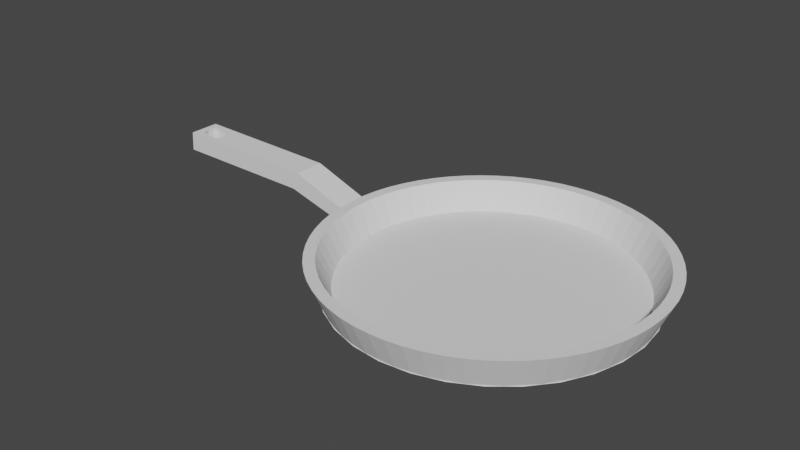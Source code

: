 # Source: Frying_pan.blend  (saved by Blender 3.3.6; exported with 4.5.12 LTS)
import bpy
from mathutils import Matrix  # noqa: F401  (used for matrix-valued properties, if any)

bpy.ops.wm.read_factory_settings(use_empty=True)
scene = bpy.context.scene
scene.name = 'Scene'

# ---- collections
col_collection = bpy.data.collections.new('Collection'); scene.collection.children.link(col_collection)

# ---- world
world_world = bpy.data.worlds.new('World'); scene.world = world_world
world_world.use_nodes = True; world_world.node_tree.nodes.clear()
_N = world_world.node_tree.nodes; _L = world_world.node_tree.links
n0 = _N.new('ShaderNodeOutputWorld'); n0.name = 'World Output'; n0.location = (300, 300)
n1 = _N.new('ShaderNodeBackground'); n1.name = 'Background'; n1.location = (10, 300)
n1.inputs[0].default_value = (0.05088, 0.05088, 0.05088, 1.0)
_L.new(n1.outputs[0], n0.inputs[0])
n0.is_active_output = True
world_world.color = (0.05088, 0.05088, 0.05088)
world_world.use_sun_shadow = False
world_world.sun_shadow_jitter_overblur = 0.0

# ---- meshes
me_cylinder = bpy.data.meshes.new('Cylinder')
me_cylinder.from_pydata([(0.0, 1.0, -1.0), (-1.494, -0.1036, -0.7835), (-1.449, -0.1036, -0.6637), (0.0, 1.014, -0.7862), (-1.494, 0.1036, -0.7835), (0.1951, 0.9808, -1.0), (-1.449, 0.1036, -0.6637), (0.1977, 0.994, -0.7862), (0.3827, 0.9239, -1.0), (0.3879, 0.9364, -0.7862), (0.5556, 0.8315, -1.0), (0.5631, 0.8427, -0.7862), (0.7071, 0.7071, -1.0), (-2.461, 0.1036, -0.7763), (-2.461, -0.1036, -0.7763), (0.7167, 0.7167, -0.7862), (0.8315, 0.5556, -1.0), (-2.454, -0.1036, -0.6485), (-2.454, 0.1036, -0.6485), (0.8427, 0.5631, -0.7862), (0.9239, 0.3827, -1.0), (-2.406, -0.04025, -0.6693), (-2.406, 0.04025, -0.6693), (0.9364, 0.3879, -0.7862), (0.9808, 0.1951, -1.0), (-2.245, 0.04025, -0.6693), (-2.245, -0.04025, -0.6693), (0.994, 0.1977, -0.7862), (1.0, 0.0, -1.0), (-2.295, -0.06052, -0.6693), (-2.295, 0.06052, -0.6693), (1.014, 0.0, -0.7862), (0.9808, -0.1951, -1.0), (-2.352, 0.06052, -0.6693), (0.994, -0.1977, -0.7862), (-2.352, -0.06052, -0.6693), (-2.414, -7.994e-10, -0.6693), (0.9239, -0.3827, -1.0), (-2.266, 0.05797, -0.6693), (0.9364, -0.3879, -0.7862), (0.8315, -0.5556, -1.0), (-2.237, -8.609e-10, -0.6693), (-2.382, -0.05797, -0.6693), (0.8427, -0.5631, -0.7862), (0.7071, -0.7071, -1.0), (-2.266, -0.05797, -0.6693), (0.7167, -0.7167, -0.7862), (-2.323, 0.06052, -0.6693), (-2.382, 0.05797, -0.6693), (0.5556, -0.8315, -1.0), (-2.323, -0.06052, -0.6693), (0.5631, -0.8427, -0.7862), (-2.413, -7.7e-10, -0.6491), (0.3827, -0.9239, -1.0), (0.3879, -0.9364, -0.7862), (-2.413, 0.003198, -0.6491), (-2.405, -0.03955, -0.6492), (0.1951, -0.9808, -1.0), (0.1977, -0.994, -0.7862), (-2.406, -0.03707, -0.6492), (-2.404, 0.04039, -0.6492), (0.0, -1.0, -1.0), (-2.405, 0.03955, -0.6492), (0.0, -1.014, -0.7862), (-0.1951, -0.9808, -1.0), (-2.352, -0.05938, -0.65), (-2.384, -0.05561, -0.6495), (-0.1977, -0.994, -0.7862), (-0.3827, -0.9239, -1.0), (-2.382, -0.0568, -0.6496), (-0.3879, -0.9364, -0.7862), (-2.352, 0.05938, -0.65), (-0.5556, -0.8315, -1.0), (-2.382, 0.0568, -0.6496), (-2.323, -0.0594, -0.6505), (-0.5631, -0.8427, -0.7862), (-0.7071, -0.7071, -1.0), (-2.323, 0.0594, -0.6505), (-2.295, 0.05943, -0.6509), (-0.7167, -0.7167, -0.7862), (-0.8315, -0.5556, -1.0), (-2.238, -8.099e-10, -0.6518), (-0.8427, -0.5631, -0.7862), (-2.238, -0.002778, -0.6518), (-0.9239, -0.3827, -1.0), (-2.245, 0.03745, -0.6517), (-0.9364, -0.3879, -0.7862), (-2.245, 0.03963, -0.6516), (-2.245, -0.03963, -0.6516), (-0.9808, -0.1951, -1.0), (-0.994, -0.1977, -0.7862), (-2.246, -0.04037, -0.6516), (-1.0, 0.0, -1.0), (-2.265, 0.05583, -0.6514), (-1.014, 0.0, -0.7862), (-2.266, 0.0569, -0.6513), (-2.266, -0.0569, -0.6513), (-0.9808, 0.1951, -1.0), (-2.295, -0.05943, -0.6509), (-0.994, 0.1977, -0.7862), (-2.408, -0.01703, -0.7767), (-0.9239, 0.3827, -1.0), (-0.9364, 0.3879, -0.7862), (-2.41, -4.352e-10, -0.7767), (-2.396, -0.04101, -0.7768), (-0.8315, 0.5556, -1.0), (-2.404, -0.03651, -0.7767), (-0.8427, 0.5631, -0.7862), (-2.406, 0.02322, -0.7767), (-0.7071, 0.7071, -1.0), (-2.404, 0.03651, -0.7767), (-0.7167, 0.7167, -0.7862), (-2.352, 0.05411, -0.7771), (-0.5556, 0.8315, -1.0), (-0.5631, 0.8427, -0.7862), (-2.352, -0.05411, -0.7771), (-2.382, 0.05156, -0.7769), (-0.3827, 0.9239, -1.0), (-2.392, 0.04509, -0.7768), (-0.3879, 0.9364, -0.7862), (-0.1951, 0.9808, -1.0), (-2.382, -0.05156, -0.7769), (-2.323, 0.0541, -0.7773), (-0.1977, 0.994, -0.7862), (0.2118, 1.065, -0.7862), (-2.323, -0.0541, -0.7773), (0.0, 1.085, -0.7862), (-2.295, -0.05409, -0.7775), (0.4154, 1.003, -0.7862), (-2.295, 0.05409, -0.7775), (-2.243, 0.01722, -0.7779), (0.603, 0.9025, -0.7862), (-2.241, -9.661e-10, -0.7779), (0.7675, 0.7675, -0.7862), (-2.245, -0.02303, -0.7779), (0.9025, 0.603, -0.7862), (-2.247, 0.03647, -0.7779), (1.003, 0.4154, -0.7862), (-2.247, -0.03647, -0.7779), (1.065, 0.2118, -0.7862), (1.085, 4.191e-09, -0.7862), (-2.257, -0.04497, -0.7778), (1.065, -0.2118, -0.7862), (-2.254, 0.04102, -0.7778), (-2.267, 0.05151, -0.7777), (1.003, -0.4154, -0.7862), (0.9025, -0.603, -0.7862), (-2.267, -0.05151, -0.7777), (0.7675, -0.7675, -0.7862), (0.603, -0.9025, -0.7862), (0.4154, -1.003, -0.7862), (0.2118, -1.065, -0.7862), (0.0, -1.085, -0.7862), (-0.2118, -1.065, -0.7862), (-0.4154, -1.003, -0.7862), (-0.603, -0.9025, -0.7862), (-0.7675, -0.7675, -0.7862), (-0.9025, -0.603, -0.7862), (-1.003, -0.4154, -0.7862), (-1.065, -0.2118, -0.7862), (-1.085, 4.191e-09, -0.7862), (-1.065, 0.2118, -0.7862), (-1.003, 0.4154, -0.7862), (-0.9025, 0.603, -0.7862), (-0.7675, 0.7675, -0.7862), (-0.603, 0.9025, -0.7862), (-0.4154, 1.003, -0.7862), (-0.2118, 1.065, -0.7862), (0.181, 0.9099, -0.9717), (0.0, 0.9278, -0.9717), (0.355, 0.8571, -0.9717), (0.5154, 0.7714, -0.9717), (0.656, 0.656, -0.9717), (0.7714, 0.5154, -0.9717), (0.8571, 0.355, -0.9717), (0.9099, 0.181, -0.9717), (0.9278, 0.0, -0.9717), (0.9158, -0.1822, -0.9717), (0.8571, -0.355, -0.9717), (0.7714, -0.5154, -0.9717), (0.656, -0.656, -0.9717), (0.5154, -0.7714, -0.9717), (0.355, -0.8571, -0.9717), (0.181, -0.9099, -0.9717), (0.0, -0.9278, -0.9717), (-0.181, -0.9099, -0.9717), (-0.355, -0.8571, -0.9717), (-0.5154, -0.7714, -0.9717), (-0.656, -0.656, -0.9717), (-0.7714, -0.5154, -0.9717), (-0.8571, -0.355, -0.9717), (-0.9099, -0.181, -0.9717), (-0.9278, 0.0, -0.9717), (-0.9099, 0.181, -0.9717), (-0.8571, 0.355, -0.9717), (-0.7714, 0.5154, -0.9717), (-0.656, 0.656, -0.9717), (-0.5154, 0.7714, -0.9717), (-0.355, 0.8571, -0.9717), (-0.181, 0.9099, -0.9717), (0.0, 0.9936, -1.0), (0.1938, 0.9745, -1.0), (0.0, 1.085, -0.7862), (0.3802, 0.918, -1.0), (0.552, 0.8261, -1.0), (0.7026, 0.7026, -1.0), (0.8261, 0.552, -1.0), (0.918, 0.3802, -1.0), (0.9745, 0.1938, -1.0), (0.9936, 0.0, -1.0), (0.9745, -0.1938, -1.0), (0.918, -0.3802, -1.0), (0.8261, -0.552, -1.0), (0.7026, -0.7026, -1.0), (0.552, -0.8261, -1.0), (0.3802, -0.918, -1.0), (0.1938, -0.9745, -1.0), (0.0, -0.9936, -1.0), (-0.1938, -0.9745, -1.0), (-0.3802, -0.918, -1.0), (-0.552, -0.8261, -1.0), (-0.7026, -0.7026, -1.0), (-0.8261, -0.552, -1.0), (-0.918, -0.3802, -1.0), (-0.9745, -0.1938, -1.0), (-0.9936, 0.0, -1.0), (-0.9745, 0.1938, -1.0), (-0.918, 0.3802, -1.0), (-0.8261, 0.552, -1.0), (-0.7026, 0.7026, -1.0), (-0.552, 0.8261, -1.0), (-0.3802, 0.918, -1.0), (-0.1938, 0.9745, -1.0), (0.5631, 0.8427, -0.7862), (0.7167, 0.7167, -0.7862), (0.8427, 0.5631, -0.7862), (0.8427, -0.5631, -0.7862), (0.7167, -0.7167, -0.7862), (0.5631, -0.8427, -0.7862), (-0.5631, -0.8427, -0.7862), (-0.7167, -0.7167, -0.7862), (-0.8427, -0.5631, -0.7862), (-0.8427, 0.5631, -0.7862), (-0.7167, 0.7167, -0.7862), (-0.5631, 0.8427, -0.7862), (0.181, 0.91, -0.9717), (0.0, 0.9279, -0.9717), (0.3573, 0.8627, -0.9717), (0.5188, 0.7764, -0.9717), (0.6603, 0.6603, -0.9717), (0.7764, 0.5188, -0.9717), (0.8627, 0.3573, -0.9717), (0.9158, 0.1822, -0.9717), (0.9338, 0.0, -0.9717), (0.9099, -0.181, -0.9717), (0.8627, -0.3573, -0.9717), (0.7764, -0.5188, -0.9717), (0.6603, -0.6603, -0.9717), (0.5188, -0.7764, -0.9717), (0.3573, -0.8627, -0.9717), (0.1822, -0.9158, -0.9717), (0.0, -0.9338, -0.9717), (-0.1822, -0.9158, -0.9717), (-0.3573, -0.8627, -0.9717), (-0.5188, -0.7764, -0.9717), (-0.6603, -0.6603, -0.9717), (-0.7764, -0.5188, -0.9717), (-0.8627, -0.3573, -0.9717), (-0.9158, -0.1822, -0.9717), (-0.9338, 0.0, -0.9717), (-0.9158, 0.1822, -0.9717), (-0.8627, 0.3573, -0.9717), (-0.7764, 0.5188, -0.9717), (-0.6603, 0.6603, -0.9717), (-0.5188, 0.7764, -0.9717), (-0.3573, 0.8627, -0.9717), (-0.1822, 0.9158, -0.9717), (0.09739, 0.9888, -1.0), (0.1064, 1.08, -0.7862), (-2.328e-10, 1.04, -0.8931), (0.2028, 1.02, -0.8931), (0.2884, 0.9508, -1.0), (0.3151, 1.039, -0.7862), (0.3978, 0.9604, -0.8931), (0.4684, 0.8763, -1.0), (0.5117, 0.9573, -0.7862), (0.5775, 0.8643, -0.8931), (0.6303, 0.7681, -1.0), (0.6886, 0.839, -0.7862), (0.735, 0.735, -0.8931), (0.7681, 0.6303, -1.0), (0.839, 0.6886, -0.7862), (0.8643, 0.5775, -0.8931), (0.8763, 0.4684, -1.0), (0.9573, 0.5117, -0.7862), (0.9604, 0.3978, -0.8931), (0.9508, 0.2884, -1.0), (1.039, 0.3151, -0.7862), (1.02, 0.2028, -0.8931), (0.9888, 0.09739, -1.0), (1.08, 0.1064, -0.7862), (1.04, 2.212e-09, -0.8931), (0.9888, -0.09739, -1.0), (1.08, -0.1064, -0.7862), (1.02, -0.2028, -0.8931), (0.9508, -0.2884, -1.0), (1.039, -0.3151, -0.7862), (0.9604, -0.3978, -0.8931), (0.8763, -0.4684, -1.0), (0.9573, -0.5117, -0.7862), (0.8643, -0.5775, -0.8931), (0.7681, -0.6303, -1.0), (0.839, -0.6886, -0.7862), (0.735, -0.735, -0.8931), (0.6303, -0.7681, -1.0), (0.6886, -0.839, -0.7862), (0.5775, -0.8643, -0.8931), (0.4684, -0.8763, -1.0), (0.5117, -0.9573, -0.7862), (0.3978, -0.9604, -0.8931), (0.2884, -0.9508, -1.0), (0.3151, -1.039, -0.7862), (0.2028, -1.02, -0.8931), (0.09739, -0.9888, -1.0), (0.1064, -1.08, -0.7862), (-1.164e-10, -1.04, -0.8931), (-0.09739, -0.9888, -1.0), (-0.1064, -1.08, -0.7862), (-0.2028, -1.02, -0.8931), (-0.2884, -0.9508, -1.0), (-0.3151, -1.039, -0.7862), (-0.3978, -0.9604, -0.8931), (-0.4684, -0.8763, -1.0), (-0.5117, -0.9573, -0.7862), (-0.5775, -0.8643, -0.8931), (-0.6303, -0.7681, -1.0), (-0.6886, -0.839, -0.7862), (-0.735, -0.735, -0.8931), (-0.7681, -0.6303, -1.0), (-0.839, -0.6886, -0.7862), (-0.8643, -0.5775, -0.8931), (-0.8763, -0.4684, -1.0), (-0.9573, -0.5117, -0.7862), (-0.9604, -0.3978, -0.8931), (-0.9508, -0.2884, -1.0), (-1.039, -0.3151, -0.7862), (-1.02, -0.2028, -0.8931), (-0.9888, -0.09739, -1.0), (-1.08, -0.1064, -0.7862), (-0.9888, 0.09739, -1.0), (-1.08, 0.1064, -0.7862), (-1.02, 0.2028, -0.8931), (-0.9508, 0.2884, -1.0), (-1.039, 0.3151, -0.7862), (-0.9604, 0.3978, -0.8931), (-0.8763, 0.4684, -1.0), (-0.9573, 0.5117, -0.7862), (-0.8643, 0.5775, -0.8931), (-0.7681, 0.6303, -1.0), (-0.839, 0.6886, -0.7862), (-0.735, 0.735, -0.8931), (-0.6303, 0.7681, -1.0), (-0.6886, 0.839, -0.7862), (-0.5775, 0.8643, -0.8931), (-0.4684, 0.8763, -1.0), (-0.5117, 0.9573, -0.7862), (-0.3978, 0.9604, -0.8931), (-0.2884, 0.9508, -1.0), (-0.3151, 1.039, -0.7862), (-0.2028, 1.02, -0.8931), (-0.09739, 0.9888, -1.0), (-0.1064, 1.08, -0.7862), (0.09934, 1.009, -0.7862), (0.2942, 0.9699, -0.7862), (0.4778, 0.8938, -0.7862), (0.643, 0.7835, -0.7862), (0.7835, 0.643, -0.7862), (0.8938, 0.4778, -0.7862), (0.9699, 0.2942, -0.7862), (1.009, 0.09934, -0.7862), (1.009, -0.09934, -0.7862), (0.9699, -0.2942, -0.7862), (0.8938, -0.4778, -0.7862), (0.7835, -0.643, -0.7862), (0.643, -0.7835, -0.7862), (0.4778, -0.8938, -0.7862), (0.2942, -0.9699, -0.7862), (0.09934, -1.009, -0.7862), (-0.09934, -1.009, -0.7862), (-0.2942, -0.9699, -0.7862), (-0.4778, -0.8938, -0.7862), (-0.643, -0.7835, -0.7862), (-0.7835, -0.643, -0.7862), (-0.8938, -0.4778, -0.7862), (-0.9699, -0.2942, -0.7862), (-1.009, -0.09934, -0.7862), (-1.009, 0.09934, -0.7862), (-0.9699, 0.2942, -0.7862), (-0.8938, 0.4778, -0.7862), (-0.7835, 0.643, -0.7862), (-0.643, 0.7835, -0.7862), (-0.4778, 0.8938, -0.7862), (-0.2942, 0.9699, -0.7862), (-0.09934, 1.009, -0.7862), (0.0, 1.049, -0.7862), (0.2047, 1.029, -0.7862), (0.4016, 0.9696, -0.7862), (0.5831, 0.8726, -0.7862), (0.7421, 0.7421, -0.7862), (0.8726, 0.5831, -0.7862), (0.9696, 0.4016, -0.7862), (1.029, 0.2047, -0.7862), (1.049, 4.191e-09, -0.7862), (1.029, -0.2047, -0.7862), (0.9696, -0.4016, -0.7862), (0.8726, -0.5831, -0.7862), (0.7421, -0.7421, -0.7862), (0.5831, -0.8726, -0.7862), (0.4016, -0.9696, -0.7862), (0.2047, -1.029, -0.7862), (-9.313e-10, -1.049, -0.7862), (-0.2047, -1.029, -0.7862), (-0.4016, -0.9696, -0.7862), (-0.5831, -0.8726, -0.7862), (-0.7421, -0.7421, -0.7862), (-0.8726, -0.5831, -0.7862), (-0.9696, -0.4016, -0.7862), (-1.029, -0.2047, -0.7862), (-1.049, 3.609e-09, -0.7862), (-1.029, 0.2047, -0.7862), (-0.9696, 0.4016, -0.7862), (-0.8726, 0.5831, -0.7862), (-0.7421, 0.7421, -0.7862), (-0.5831, 0.8726, -0.7862), (-0.4016, 0.9696, -0.7862), (-0.2047, 1.029, -0.7862), (0.09094, 0.9233, -0.9717), (0.2696, 0.8885, -0.9717), (0.438, 0.8195, -0.9717), (0.5895, 0.7183, -0.9717), (0.7183, 0.5895, -0.9717), (0.8195, 0.438, -0.9717), (0.8892, 0.2697, -0.9717), (0.9248, 0.09108, -0.9717), (0.9233, -0.09094, -0.9717), (0.8892, -0.2697, -0.9717), (0.8195, -0.438, -0.9717), (0.7183, -0.5895, -0.9717), (0.5895, -0.7183, -0.9717), (0.438, -0.8195, -0.9717), (0.2697, -0.8892, -0.9717), (0.09108, -0.9248, -0.9717), (-0.09108, -0.9248, -0.9717), (-0.2697, -0.8892, -0.9717), (-0.438, -0.8195, -0.9717), (-0.5895, -0.7183, -0.9717), (-0.7183, -0.5895, -0.9717), (-0.8195, -0.438, -0.9717), (-0.8892, -0.2697, -0.9717), (-0.9248, -0.09108, -0.9717), (-0.9248, 0.09108, -0.9717), (-0.8892, 0.2697, -0.9717), (-0.8195, 0.438, -0.9717), (-0.7183, 0.5895, -0.9717), (-0.5895, 0.7183, -0.9717), (-0.438, 0.8195, -0.9717), (-0.2697, 0.8892, -0.9717), (-0.09108, 0.924, -0.9717), (0.9706, 0.0, -0.8789), (0.952, -0.1894, -0.8789), (-0.8968, -0.3714, -0.8789), (-0.952, -0.1894, -0.8789), (0.8968, -0.3714, -0.8789), (-0.9706, 0.0, -0.8789), (0.8071, -0.5393, -0.8789), (-0.952, 0.1894, -0.8789), (0.6863, -0.6863, -0.8789), (-0.8968, 0.3714, -0.8789), (0.5393, -0.8071, -0.8789), (-0.8071, 0.5393, -0.8789), (0.3714, -0.8968, -0.8789), (-9.313e-10, 0.9706, -0.8789), (0.1894, 0.952, -0.8789), (-0.6863, 0.6863, -0.8789), (0.1894, -0.952, -0.8789), (0.3714, 0.8968, -0.8789), (-0.5393, 0.8071, -0.8789), (-4.657e-10, -0.9706, -0.8789), (0.5393, 0.8071, -0.8789), (-0.3714, 0.8968, -0.8789), (-0.1894, -0.952, -0.8789), (0.6863, 0.6863, -0.8789), (-0.1894, 0.952, -0.8789), (-0.3714, -0.8968, -0.8789), (0.8071, 0.5393, -0.8789), (-0.5393, -0.8071, -0.8789), (0.8968, 0.3714, -0.8789), (-0.6863, -0.6863, -0.8789), (0.952, 0.1894, -0.8789), (-0.8071, -0.5393, -0.8789), (0.09755, 0.9904, -1.0), (-0.09755, 0.9904, -1.0), (0.2889, 0.9523, -1.0), (0.3151, 1.039, -0.7862), (-0.1064, 1.08, -0.7862), (0.4691, 0.8777, -1.0), (0.6313, 0.7693, -1.0), (0.6886, 0.839, -0.7862), (0.7693, 0.6313, -1.0), (0.839, 0.6886, -0.7862), (0.8777, 0.4691, -1.0), (0.9523, 0.2889, -1.0), (1.039, 0.3151, -0.7862), (0.9904, 0.09755, -1.0), (0.9904, -0.09755, -1.0), (0.9523, -0.2889, -1.0), (1.039, -0.3151, -0.7862), (0.8777, -0.4691, -1.0), (0.7693, -0.6313, -1.0), (0.839, -0.6886, -0.7862), (0.6313, -0.7693, -1.0), (0.6886, -0.839, -0.7862), (0.4691, -0.8777, -1.0), (0.2889, -0.9523, -1.0), (0.3151, -1.039, -0.7862), (0.09755, -0.9904, -1.0), (-0.09755, -0.9904, -1.0), (-0.2889, -0.9523, -1.0), (-0.3151, -1.039, -0.7862), (-0.4691, -0.8777, -1.0), (-0.6313, -0.7693, -1.0), (-0.6886, -0.839, -0.7862), (-0.7693, -0.6313, -1.0), (-0.839, -0.6886, -0.7862), (-0.8777, -0.4691, -1.0), (-0.9523, -0.2889, -1.0), (-1.039, -0.3151, -0.7862), (-0.9904, -0.09755, -1.0), (-0.9904, 0.09755, -1.0), (-0.9523, 0.2889, -1.0), (-1.039, 0.3151, -0.7862), (-0.8777, 0.4691, -1.0), (-0.7693, 0.6313, -1.0), (-0.839, 0.6886, -0.7862), (-0.6313, 0.7693, -1.0), (-0.6886, 0.839, -0.7862), (-0.4691, 0.8777, -1.0), (-0.2889, 0.9523, -1.0), (-0.3151, 1.039, -0.7862), (0.2942, 0.9699, -0.7862), (0.4778, 0.8938, -0.7862), (0.643, 0.7835, -0.7862), (0.7835, 0.643, -0.7862), (0.8938, 0.4778, -0.7862), (0.9699, 0.2942, -0.7862), (0.9699, -0.2942, -0.7862), (0.8938, -0.4778, -0.7862), (0.7835, -0.643, -0.7862), (0.643, -0.7835, -0.7862), (0.4778, -0.8938, -0.7862), (0.2942, -0.9699, -0.7862), (-0.2942, -0.9699, -0.7862), (-0.4778, -0.8938, -0.7862), (-0.643, -0.7835, -0.7862), (-0.7835, -0.643, -0.7862), (-0.8938, -0.4778, -0.7862), (-0.9699, -0.2942, -0.7862), (-0.9699, 0.2942, -0.7862), (-0.8938, 0.4778, -0.7862), (-0.7835, 0.643, -0.7862), (-0.643, 0.7835, -0.7862), (-0.4778, 0.8938, -0.7862), (-0.2942, 0.9699, -0.7862), (0.09094, 0.9233, -0.9717), (0.2693, 0.8878, -0.9717), (-0.09094, 0.9233, -0.9717), (0.4373, 0.8182, -0.9717), (0.5886, 0.7172, -0.9717), (0.7172, 0.5886, -0.9717), (0.8182, 0.4373, -0.9717), (0.8878, 0.2693, -0.9717), (0.9233, 0.09094, -0.9717), (0.9248, -0.09108, -0.9717), (0.8878, -0.2693, -0.9717), (0.8182, -0.4373, -0.9717), (0.7172, -0.5886, -0.9717), (0.5886, -0.7172, -0.9717), (0.4373, -0.8182, -0.9717), (0.2693, -0.8878, -0.9717), (0.09094, -0.9233, -0.9717), (-0.09094, -0.9233, -0.9717), (-0.2693, -0.8878, -0.9717), (-0.4373, -0.8182, -0.9717), (-0.5886, -0.7172, -0.9717), (-0.7172, -0.5886, -0.9717), (-0.8182, -0.4373, -0.9717), (-0.8878, -0.2693, -0.9717), (-0.9233, -0.09094, -0.9717), (-0.9233, 0.09094, -0.9717), (-0.8878, 0.2693, -0.9717), (-0.8182, 0.4373, -0.9717), (-0.7172, 0.5886, -0.9717), (-0.5886, 0.7172, -0.9717), (-0.4373, 0.8182, -0.9717), (-0.2693, 0.8878, -0.9717), (0.1019, 1.035, -0.8931), (0.3018, 0.9947, -0.8931), (0.49, 0.9168, -0.8931), (0.6595, 0.8036, -0.8931), (0.8036, 0.6595, -0.8931), (0.9168, 0.49, -0.8931), (0.9947, 0.3018, -0.8931), (1.035, 0.1019, -0.8931), (1.035, -0.1019, -0.8931), (0.9947, -0.3018, -0.8931), (0.9168, -0.49, -0.8931), (0.8036, -0.6595, -0.8931), (0.6595, -0.8036, -0.8931), (0.49, -0.9168, -0.8931), (0.3018, -0.9947, -0.8931), (0.1019, -1.035, -0.8931), (-0.1019, -1.035, -0.8931), (-0.3018, -0.9947, -0.8931), (-0.49, -0.9168, -0.8931), (-0.6595, -0.8036, -0.8931), (-0.8036, -0.6595, -0.8931), (-0.9168, -0.49, -0.8931), (-0.9947, -0.3018, -0.8931), (-0.9947, 0.3018, -0.8931), (-0.9168, 0.49, -0.8931), (-0.8036, 0.6595, -0.8931), (-0.6595, 0.8036, -0.8931), (-0.49, 0.9168, -0.8931), (0.966, -0.09514, -0.8789), (-0.3018, 0.9947, -0.8931), (-0.1019, 1.035, -0.8931), (-6.985e-09, 1.863e-09, -1.0), (0.1029, 1.044, -0.7862), (0.3046, 1.004, -0.7862), (0.4947, 0.9256, -0.7862), (0.6658, 0.8113, -0.7862), (0.8113, 0.6658, -0.7862), (0.9256, 0.4947, -0.7862), (1.004, 0.3046, -0.7862), (1.044, 0.1029, -0.7862), (1.044, -0.1029, -0.7862), (1.004, -0.3046, -0.7862), (0.9256, -0.4947, -0.7862), (0.8113, -0.6658, -0.7862), (0.6658, -0.8113, -0.7862), (0.4947, -0.9256, -0.7862), (0.3046, -1.004, -0.7862), (0.1029, -1.044, -0.7862), (-0.1029, -1.044, -0.7862), (-0.3046, -1.004, -0.7862), (-0.4947, -0.9256, -0.7862), (-0.6658, -0.8113, -0.7862), (-0.8113, -0.6658, -0.7862), (-0.9256, -0.4947, -0.7862), (-1.004, -0.3046, -0.7862), (-1.044, -0.1029, -0.7862), (-1.044, 0.1029, -0.7862), (-1.004, 0.3046, -0.7862), (-0.9256, 0.4947, -0.7862), (-0.8113, 0.6658, -0.7862), (-0.6658, 0.8113, -0.7862), (-0.4947, 0.9256, -0.7862), (-0.3046, 1.004, -0.7862), (-0.1029, 1.044, -0.7862), (-7.544e-07, -7.587e-06, -0.9717), (-0.9288, -0.2818, -0.8789), (0.9288, -0.2818, -0.8789), (-0.966, -0.09514, -0.8789), (0.856, -0.4576, -0.8789), (-0.966, 0.09514, -0.8789), (0.7503, -0.6158, -0.8789), (-0.9288, 0.2818, -0.8789), (0.6158, -0.7503, -0.8789), (-0.856, 0.4576, -0.8789), (0.4576, -0.856, -0.8789), (0.09514, 0.966, -0.8789), (-0.7503, 0.6158, -0.8789), (0.2818, -0.9288, -0.8789), (0.2818, 0.9288, -0.8789), (-0.6158, 0.7503, -0.8789), (0.09514, -0.966, -0.8789), (0.4576, 0.856, -0.8789), (-0.4576, 0.856, -0.8789), (-0.09514, -0.966, -0.8789), (0.6158, 0.7503, -0.8789), (-0.2818, 0.9288, -0.8789), (-0.2818, -0.9288, -0.8789), (0.7503, 0.6158, -0.8789), (-0.09514, 0.966, -0.8789), (-0.4576, -0.856, -0.8789), (0.856, 0.4576, -0.8789), (-0.6158, -0.7503, -0.8789), (0.9288, 0.2818, -0.8789), (-0.7503, -0.6158, -0.8789), (0.966, 0.09514, -0.8789), (-0.856, -0.4576, -0.8789), (-1.034, -0.1036, -0.8931), (-1.025, -0.1036, -0.9134), (-1.026, -0.101, -0.9132), (-1.052, -0.1036, -0.8515), (-1.074, -0.1036, -0.8007), (-1.08, 3.855e-09, -0.7985), (-1.032, 1.058e-09, -0.9117), (-1.026, 0.101, -0.9132), (-1.052, 0.1036, -0.8515), (-1.074, 0.1036, -0.8007), (-1.034, 0.1036, -0.8931), (-1.025, 0.1036, -0.9134)], [], [(200, 279, 605, 277), (279, 202, 278, 605), (605, 278, 124, 280), (277, 605, 280, 201), (201, 280, 606, 281), (280, 124, 282, 606), (606, 282, 128, 283), (281, 606, 283, 203), (203, 283, 607, 284), (283, 128, 285, 607), (607, 285, 131, 286), (284, 607, 286, 204), (204, 286, 608, 287), (286, 131, 288, 608), (608, 288, 133, 289), (287, 608, 289, 205), (205, 289, 609, 290), (289, 133, 291, 609), (609, 291, 135, 292), (290, 609, 292, 206), (206, 292, 610, 293), (292, 135, 294, 610), (610, 294, 137, 295), (293, 610, 295, 207), (207, 295, 611, 296), (295, 137, 297, 611), (611, 297, 139, 298), (296, 611, 298, 208), (208, 298, 612, 299), (298, 139, 300, 612), (612, 300, 140, 301), (299, 612, 301, 209), (209, 301, 613, 302), (301, 140, 303, 613), (613, 303, 142, 304), (302, 613, 304, 210), (210, 304, 614, 305), (304, 142, 306, 614), (614, 306, 145, 307), (305, 614, 307, 211), (211, 307, 615, 308), (307, 145, 309, 615), (615, 309, 146, 310), (308, 615, 310, 212), (212, 310, 616, 311), (310, 146, 312, 616), (616, 312, 148, 313), (311, 616, 313, 213), (213, 313, 617, 314), (313, 148, 315, 617), (617, 315, 149, 316), (314, 617, 316, 214), (214, 316, 618, 317), (316, 149, 318, 618), (618, 318, 150, 319), (317, 618, 319, 215), (215, 319, 619, 320), (319, 150, 321, 619), (619, 321, 151, 322), (320, 619, 322, 216), (216, 322, 620, 323), (322, 151, 324, 620), (620, 324, 152, 325), (323, 620, 325, 217), (217, 325, 621, 326), (325, 152, 327, 621), (621, 327, 153, 328), (326, 621, 328, 218), (218, 328, 622, 329), (328, 153, 330, 622), (622, 330, 154, 331), (329, 622, 331, 219), (219, 331, 623, 332), (331, 154, 333, 623), (623, 333, 155, 334), (332, 623, 334, 220), (220, 334, 624, 335), (334, 155, 336, 624), (624, 336, 156, 337), (335, 624, 337, 221), (221, 337, 625, 338), (337, 156, 339, 625), (625, 339, 157, 340), (338, 625, 340, 222), (222, 340, 626, 341), (340, 157, 342, 626), (626, 342, 158, 343), (341, 626, 343, 223), (223, 343, 627, 344), (343, 158, 345, 627), (627, 345, 159, 346), (344, 627, 346, 224), (347, 224, 346, 701, 702, 703), (346, 159, 348, 704, 701), (348, 160, 706, 705, 704), (225, 347, 703, 707), (349, 225, 707, 708), (160, 350, 709, 710, 706), (350, 161, 351, 711, 709), (711, 351, 226, 349, 708, 712), (226, 351, 628, 352), (351, 161, 353, 628), (628, 353, 162, 354), (352, 628, 354, 227), (227, 354, 629, 355), (354, 162, 356, 629), (629, 356, 163, 357), (355, 629, 357, 228), (228, 357, 630, 358), (357, 163, 359, 630), (630, 359, 164, 360), (358, 630, 360, 229), (229, 360, 631, 361), (360, 164, 362, 631), (631, 362, 165, 363), (361, 631, 363, 230), (230, 363, 632, 364), (363, 165, 365, 632), (632, 365, 166, 366), (364, 632, 366, 231), (34, 380, 633, 469), (380, 31, 468, 633), (633, 468, 176, 444), (469, 633, 444, 254), (231, 366, 634, 367), (366, 166, 368, 634), (634, 368, 167, 369), (367, 634, 369, 232), (232, 369, 635, 370), (369, 167, 371, 635), (635, 371, 202, 279), (370, 635, 279, 200), (0, 500, 636, 501), (5, 502, 636, 500), (8, 505, 636, 502), (10, 506, 636, 505), (12, 508, 636, 506), (16, 510, 636, 508), (20, 511, 636, 510), (24, 513, 636, 511), (28, 514, 636, 513), (32, 515, 636, 514), (37, 517, 636, 515), (40, 518, 636, 517), (44, 520, 636, 518), (49, 522, 636, 520), (53, 523, 636, 522), (57, 525, 636, 523), (61, 526, 636, 525), (64, 527, 636, 526), (68, 529, 636, 527), (72, 530, 636, 529), (76, 532, 636, 530), (80, 534, 636, 532), (84, 535, 636, 534), (89, 537, 636, 535), (92, 538, 636, 537), (97, 539, 636, 538), (101, 541, 636, 539), (105, 542, 636, 541), (109, 544, 636, 542), (113, 546, 636, 544), (117, 547, 636, 546), (120, 501, 636, 547), (3, 372, 637, 404), (372, 7, 405, 637), (637, 405, 124, 278), (404, 637, 278, 126), (7, 373, 638, 405), (373, 9, 406, 638), (638, 406, 128, 503), (405, 638, 503, 124), (9, 374, 639, 406), (374, 233, 407, 639), (639, 407, 131, 285), (406, 639, 285, 128), (233, 375, 640, 407), (375, 234, 408, 640), (640, 408, 133, 507), (407, 640, 507, 131), (234, 376, 641, 408), (376, 235, 409, 641), (641, 409, 135, 509), (408, 641, 509, 133), (235, 377, 642, 409), (377, 23, 410, 642), (642, 410, 137, 294), (409, 642, 294, 135), (23, 378, 643, 410), (378, 27, 411, 643), (643, 411, 139, 512), (410, 643, 512, 137), (27, 379, 644, 411), (379, 31, 412, 644), (644, 412, 140, 300), (411, 644, 300, 139), (31, 380, 645, 412), (380, 34, 413, 645), (645, 413, 142, 303), (412, 645, 303, 140), (34, 381, 646, 413), (381, 39, 414, 646), (646, 414, 145, 516), (413, 646, 516, 142), (39, 382, 647, 414), (382, 236, 415, 647), (647, 415, 146, 309), (414, 647, 309, 145), (236, 383, 648, 415), (383, 237, 416, 648), (648, 416, 148, 519), (415, 648, 519, 146), (237, 384, 649, 416), (384, 238, 417, 649), (649, 417, 149, 521), (416, 649, 521, 148), (238, 385, 650, 417), (385, 54, 418, 650), (650, 418, 150, 318), (417, 650, 318, 149), (54, 386, 651, 418), (386, 58, 419, 651), (651, 419, 151, 524), (418, 651, 524, 150), (58, 387, 652, 419), (387, 63, 420, 652), (652, 420, 152, 324), (419, 652, 324, 151), (63, 388, 653, 420), (388, 67, 421, 653), (653, 421, 153, 327), (420, 653, 327, 152), (67, 389, 654, 421), (389, 70, 422, 654), (654, 422, 154, 528), (421, 654, 528, 153), (70, 390, 655, 422), (390, 239, 423, 655), (655, 423, 155, 333), (422, 655, 333, 154), (239, 391, 656, 423), (391, 240, 424, 656), (656, 424, 156, 531), (423, 656, 531, 155), (240, 392, 657, 424), (392, 241, 425, 657), (657, 425, 157, 533), (424, 657, 533, 156), (241, 393, 658, 425), (393, 86, 426, 658), (658, 426, 158, 342), (425, 658, 342, 157), (86, 394, 659, 426), (394, 90, 427, 659), (659, 427, 159, 536), (426, 659, 536, 158), (90, 395, 660, 427), (395, 94, 428, 660), (660, 428, 160, 348), (427, 660, 348, 159), (94, 396, 661, 428), (396, 99, 429, 661), (661, 429, 161, 350), (428, 661, 350, 160), (99, 397, 662, 429), (397, 102, 430, 662), (662, 430, 162, 540), (429, 662, 540, 161), (102, 398, 663, 430), (398, 242, 431, 663), (663, 431, 163, 356), (430, 663, 356, 162), (242, 399, 664, 431), (399, 243, 432, 664), (664, 432, 164, 543), (431, 664, 543, 163), (243, 400, 665, 432), (400, 244, 433, 665), (665, 433, 165, 545), (432, 665, 545, 164), (244, 401, 666, 433), (401, 119, 434, 666), (666, 434, 166, 365), (433, 666, 365, 165), (119, 402, 667, 434), (402, 123, 435, 667), (667, 435, 167, 548), (434, 667, 548, 166), (123, 403, 668, 435), (403, 3, 404, 668), (668, 404, 126, 504), (435, 668, 504, 167), (245, 436, 669, 437), (246, 467, 669, 436), (276, 466, 669, 467), (275, 465, 669, 466), (274, 464, 669, 465), (273, 463, 669, 464), (272, 462, 669, 463), (271, 461, 669, 462), (270, 460, 669, 461), (269, 459, 669, 460), (268, 458, 669, 459), (267, 457, 669, 458), (266, 456, 669, 457), (265, 455, 669, 456), (264, 454, 669, 455), (263, 453, 669, 454), (262, 452, 669, 453), (261, 451, 669, 452), (260, 450, 669, 451), (259, 449, 669, 450), (258, 448, 669, 449), (257, 447, 669, 448), (256, 446, 669, 447), (255, 445, 669, 446), (177, 582, 669, 445), (253, 443, 669, 582), (252, 442, 669, 443), (251, 441, 669, 442), (250, 440, 669, 441), (249, 439, 669, 440), (248, 438, 669, 439), (247, 437, 669, 438), (90, 566, 670, 471), (566, 86, 470, 670), (670, 470, 190, 596), (471, 670, 596, 191), (39, 555, 671, 472), (555, 34, 469, 671), (671, 469, 254, 583), (472, 671, 583, 178), (94, 395, 672, 473), (395, 90, 471, 672), (672, 471, 191, 597), (473, 672, 597, 192), (43, 556, 673, 474), (556, 39, 472, 673), (673, 472, 178, 584), (474, 673, 584, 179), (99, 396, 674, 475), (396, 94, 473, 674), (674, 473, 192, 598), (475, 674, 598, 193), (46, 557, 675, 476), (557, 43, 474, 675), (675, 474, 179, 585), (476, 675, 585, 180), (102, 567, 676, 477), (567, 99, 475, 676), (676, 475, 193, 599), (477, 676, 599, 194), (51, 558, 677, 478), (558, 46, 476, 677), (677, 476, 180, 586), (478, 677, 586, 181), (107, 568, 678, 479), (568, 102, 477, 678), (678, 477, 194, 600), (479, 678, 600, 195), (54, 559, 679, 480), (559, 51, 478, 679), (679, 478, 181, 587), (480, 679, 587, 182), (7, 372, 680, 482), (372, 3, 481, 680), (680, 481, 169, 573), (482, 680, 573, 168), (111, 569, 681, 483), (569, 107, 479, 681), (681, 479, 195, 601), (483, 681, 601, 196), (58, 560, 682, 484), (560, 54, 480, 682), (682, 480, 182, 588), (484, 682, 588, 183), (9, 549, 683, 485), (549, 7, 482, 683), (683, 482, 168, 574), (485, 683, 574, 170), (114, 570, 684, 486), (570, 111, 483, 684), (684, 483, 196, 602), (486, 684, 602, 197), (63, 387, 685, 487), (387, 58, 484, 685), (685, 484, 183, 589), (487, 685, 589, 184), (11, 550, 686, 488), (550, 9, 485, 686), (686, 485, 170, 576), (488, 686, 576, 171), (119, 571, 687, 489), (571, 114, 486, 687), (687, 486, 197, 603), (489, 687, 603, 198), (67, 388, 688, 490), (388, 63, 487, 688), (688, 487, 184, 590), (490, 688, 590, 185), (15, 551, 689, 491), (551, 11, 488, 689), (689, 488, 171, 577), (491, 689, 577, 172), (123, 572, 690, 492), (572, 119, 489, 690), (690, 489, 198, 604), (492, 690, 604, 199), (70, 561, 691, 493), (561, 67, 490, 691), (691, 490, 185, 591), (493, 691, 591, 186), (19, 552, 692, 494), (552, 15, 491, 692), (692, 491, 172, 578), (494, 692, 578, 173), (3, 403, 693, 481), (403, 123, 492, 693), (693, 492, 199, 575), (481, 693, 575, 169), (75, 562, 694, 495), (562, 70, 493, 694), (694, 493, 186, 592), (495, 694, 592, 187), (23, 553, 695, 496), (553, 19, 494, 695), (695, 494, 173, 579), (496, 695, 579, 174), (79, 563, 696, 497), (563, 75, 495, 696), (696, 495, 187, 593), (497, 696, 593, 188), (27, 554, 697, 498), (554, 23, 496, 697), (697, 496, 174, 580), (498, 697, 580, 175), (82, 564, 698, 499), (564, 79, 497, 698), (698, 497, 188, 594), (499, 698, 594, 189), (31, 379, 699, 468), (379, 27, 498, 699), (699, 498, 175, 581), (468, 699, 581, 176), (86, 565, 700, 470), (565, 82, 499, 700), (700, 499, 189, 595), (470, 700, 595, 190), (6, 4, 13, 18), (712, 4, 6, 710, 709, 711), (705, 2, 1, 702, 701, 704), (702, 1, 4, 712, 708, 707, 703), (710, 6, 2, 705, 706), (14, 17, 18, 13), (1, 2, 17, 14), (62, 18, 17, 56, 59, 52, 55), (56, 17, 2, 6, 18, 62, 60, 73, 71, 77, 78, 95, 93, 87, 85, 81, 83, 88, 91, 96, 98, 74, 65, 69, 66), (110, 108, 103, 100, 106, 14, 13), (110, 13, 4, 1, 14, 106, 104, 121, 115, 125, 127, 147, 141, 138, 134, 132, 130, 136, 143, 144, 129, 122, 112, 116, 118), (100, 103, 36, 21, 106), (59, 56, 21, 36, 52), (55, 52, 36, 22, 62), (108, 110, 22, 36, 103), (38, 30, 129, 144), (78, 30, 38, 95), (93, 95, 38, 25, 87), (136, 25, 38, 144, 143), (130, 132, 41, 25, 136), (85, 87, 25, 41, 81), (81, 41, 26, 88, 83), (138, 26, 41, 132, 134), (42, 35, 115, 121), (65, 35, 42, 69), (66, 69, 42, 21, 56), (106, 21, 42, 121, 104), (147, 45, 26, 138, 141), (91, 88, 26, 45, 96), (96, 45, 29, 98), (29, 45, 147, 127), (47, 33, 112, 122), (71, 33, 47, 77), (77, 47, 30, 78), (30, 47, 122, 129), (116, 48, 22, 110, 118), (73, 60, 62, 22, 48), (73, 48, 33, 71), (33, 48, 116, 112), (50, 29, 127, 125), (98, 29, 50, 74), (74, 50, 35, 65), (35, 50, 125, 115)])
_k = {(146, 519): 1.0, (162, 540): 1.0, (209, 299): 1.0, (209, 302): 1.0, (164, 359): 1.0, (145, 306): 1.0, (82, 564): 1.0, (145, 309): 1.0, (114, 570): 1.0, (114, 571): 1.0, (178, 583): 1.0, (178, 584): 1.0, (194, 599): 1.0, (194, 600): 1.0, (225, 347): 1.0, (225, 349): 1.0, (161, 350): 1.0, (241, 392): 1.0, (241, 393): 1.0, (94, 396): 1.0, (177, 445): 1.0, (257, 447): 1.0, (257, 448): 1.0, (273, 463): 1.0, (273, 464): 1.0, (128, 282): 1.0, (128, 285): 1.0, (163, 543): 1.0, (208, 296): 1.0, (19, 553): 1.0, (208, 299): 1.0, (51, 558): 1.0, (51, 559): 1.0, (67, 561): 1.0, (99, 567): 1.0, (179, 584): 1.0, (179, 585): 1.0, (195, 600): 1.0, (195, 601): 1.0, (224, 347): 1.0, (160, 348): 1.0, (160, 350): 1.0, (240, 391): 1.0, (240, 392): 1.0, (233, 374): 1.0, (233, 375): 1.0, (176, 444): 1.0, (256, 446): 1.0, (256, 447): 1.0, (82, 565): 1.0, (272, 462): 1.0, (272, 463): 1.0, (34, 555): 1.0, (0, 500): 1.0, (0, 501): 1.0, (128, 503): 1.0, (16, 508): 1.0, (16, 510): 1.0, (32, 514): 1.0, (32, 515): 1.0, (64, 526): 1.0, (64, 527): 1.0, (80, 532): 1.0, (80, 534): 1.0, (131, 285): 1.0, (131, 288): 1.0, (211, 305): 1.0, (211, 308): 1.0, (176, 581): 1.0, (192, 597): 1.0, (192, 598): 1.0, (227, 355): 1.0, (163, 356): 1.0, (163, 359): 1.0, (67, 388): 1.0, (67, 389): 1.0, (99, 396): 1.0, (34, 381): 1.0, (243, 399): 1.0, (243, 400): 1.0, (3, 403): 1.0, (189, 594): 1.0, (161, 353): 1.0, (275, 465): 1.0, (275, 466): 1.0, (227, 352): 1.0, (131, 507): 1.0, (145, 516): 1.0, (49, 520): 1.0, (49, 522): 1.0, (97, 538): 1.0, (97, 539): 1.0, (161, 540): 1.0, (113, 544): 1.0, (113, 546): 1.0, (210, 302): 1.0, (210, 305): 1.0, (146, 309): 1.0, (146, 312): 1.0, (177, 582): 1.0, (193, 598): 1.0, (193, 599): 1.0, (226, 349): 1.0, (162, 356): 1.0, (244, 400): 1.0, (190, 595): 1.0, (171, 576): 1.0, (242, 398): 1.0, (242, 399): 1.0, (89, 535): 1.0, (258, 448): 1.0, (258, 449): 1.0, (274, 464): 1.0, (274, 465): 1.0, (150, 524): 1.0, (133, 288): 1.0, (133, 291): 1.0, (166, 548): 1.0, (54, 559): 1.0, (54, 560): 1.0, (70, 561): 1.0, (70, 562): 1.0, (86, 565): 1.0, (86, 566): 1.0, (102, 567): 1.0, (102, 568): 1.0, (213, 314): 1.0, (149, 315): 1.0, (149, 318): 1.0, (182, 587): 1.0, (182, 588): 1.0, (198, 603): 1.0, (198, 604): 1.0, (229, 358): 1.0, (229, 361): 1.0, (165, 362): 1.0, (165, 365): 1.0, (119, 401): 1.0, (245, 437): 1.0, (261, 451): 1.0, (261, 452): 1.0, (5, 500): 1.0, (5, 502): 1.0, (133, 507): 1.0, (133, 509): 1.0, (151, 524): 1.0, (167, 548): 1.0, (7, 549): 1.0, (23, 553): 1.0, (23, 554): 1.0, (39, 555): 1.0, (39, 556): 1.0, (212, 308): 1.0, (212, 311): 1.0, (148, 312): 1.0, (148, 315): 1.0, (119, 572): 1.0, (199, 575): 1.0, (183, 588): 1.0, (183, 589): 1.0, (199, 604): 1.0, (228, 355): 1.0, (228, 358): 1.0, (164, 362): 1.0, (200, 370): 1.0, (244, 401): 1.0, (260, 450): 1.0, (260, 451): 1.0, (276, 466): 1.0, (276, 467): 1.0, (259, 450): 1.0, (20, 510): 1.0, (20, 511): 1.0, (162, 353): 1.0, (148, 519): 1.0, (148, 521): 1.0, (68, 527): 1.0, (68, 529): 1.0, (84, 534): 1.0, (84, 535): 1.0, (164, 543): 1.0, (164, 545): 1.0, (135, 291): 1.0, (135, 294): 1.0, (215, 317): 1.0, (215, 320): 1.0, (151, 321): 1.0, (151, 324): 1.0, (180, 585): 1.0, (180, 586): 1.0, (19, 552): 1.0, (196, 601): 1.0, (196, 602): 1.0, (231, 367): 1.0, (167, 368): 1.0, (167, 371): 1.0, (7, 373): 1.0, (232, 367): 1.0, (23, 377): 1.0, (23, 378): 1.0, (39, 381): 1.0, (39, 382): 1.0, (119, 402): 1.0, (247, 437): 1.0, (247, 438): 1.0, (263, 453): 1.0, (263, 454): 1.0, (167, 504): 1.0, (135, 509): 1.0, (37, 515): 1.0, (37, 517): 1.0, (149, 521): 1.0, (53, 522): 1.0, (53, 523): 1.0, (101, 539): 1.0, (101, 541): 1.0, (165, 545): 1.0, (117, 546): 1.0, (117, 547): 1.0, (214, 314): 1.0, (214, 317): 1.0, (150, 318): 1.0, (150, 321): 1.0, (181, 586): 1.0, (181, 587): 1.0, (231, 364): 1.0, (197, 602): 1.0, (197, 603): 1.0, (230, 361): 1.0, (230, 364): 1.0, (166, 365): 1.0, (166, 368): 1.0, (54, 385): 1.0, (54, 386): 1.0, (70, 389): 1.0, (70, 390): 1.0, (86, 393): 1.0, (86, 394): 1.0, (102, 397): 1.0, (102, 398): 1.0, (262, 452): 1.0, (262, 453): 1.0, (246, 467): 1.0, (254, 444): 1.0, (226, 352): 1.0, (154, 528): 1.0, (201, 277): 1.0, (201, 281): 1.0, (137, 294): 1.0, (137, 297): 1.0, (58, 560): 1.0, (90, 566): 1.0, (170, 574): 1.0, (170, 576): 1.0, (217, 323): 1.0, (217, 326): 1.0, (153, 327): 1.0, (153, 330): 1.0, (186, 591): 1.0, (186, 592): 1.0, (155, 333): 1.0, (9, 373): 1.0, (9, 374): 1.0, (9, 550): 1.0, (168, 574): 1.0, (249, 439): 1.0, (249, 440): 1.0, (265, 455): 1.0, (265, 456): 1.0, (139, 512): 1.0, (155, 531): 1.0, (200, 277): 1.0, (11, 550): 1.0, (11, 551): 1.0, (27, 554): 1.0, (43, 556): 1.0, (43, 557): 1.0, (75, 562): 1.0, (75, 563): 1.0, (107, 568): 1.0, (107, 569): 1.0, (123, 572): 1.0, (216, 320): 1.0, (171, 577): 1.0, (216, 323): 1.0, (152, 324): 1.0, (152, 327): 1.0, (187, 592): 1.0, (187, 593): 1.0, (184, 590): 1.0, (31, 380): 1.0, (232, 370): 1.0, (248, 438): 1.0, (248, 439): 1.0, (264, 454): 1.0, (264, 455): 1.0, (120, 501): 1.0, (8, 502): 1.0, (8, 505): 1.0, (24, 511): 1.0, (24, 513): 1.0, (40, 517): 1.0, (40, 518): 1.0, (72, 529): 1.0, (72, 530): 1.0, (203, 281): 1.0, (203, 284): 1.0, (120, 547): 1.0, (139, 297): 1.0, (139, 300): 1.0, (219, 329): 1.0, (219, 332): 1.0, (184, 589): 1.0, (155, 336): 1.0, (235, 376): 1.0, (235, 377): 1.0, (27, 378): 1.0, (27, 379): 1.0, (63, 388): 1.0, (123, 402): 1.0, (123, 403): 1.0, (251, 441): 1.0, (251, 442): 1.0, (267, 457): 1.0, (267, 458): 1.0, (137, 512): 1.0, (57, 523): 1.0, (57, 525): 1.0, (153, 528): 1.0, (89, 537): 1.0, (105, 541): 1.0, (105, 542): 1.0, (9, 549): 1.0, (169, 575): 1.0, (218, 326): 1.0, (218, 329): 1.0, (154, 330): 1.0, (154, 333): 1.0, (185, 590): 1.0, (185, 591): 1.0, (58, 386): 1.0, (234, 375): 1.0, (234, 376): 1.0, (58, 387): 1.0, (90, 394): 1.0, (90, 395): 1.0, (213, 311): 1.0, (250, 440): 1.0, (250, 441): 1.0, (266, 456): 1.0, (266, 457): 1.0, (10, 505): 1.0, (10, 506): 1.0, (142, 516): 1.0, (158, 536): 1.0, (205, 287): 1.0, (205, 290): 1.0, (46, 557): 1.0, (46, 558): 1.0, (174, 579): 1.0, (174, 580): 1.0, (254, 583): 1.0, (221, 335): 1.0, (221, 338): 1.0, (157, 339): 1.0, (190, 596): 1.0, (157, 342): 1.0, (237, 383): 1.0, (237, 384): 1.0, (34, 380): 1.0, (253, 443): 1.0, (269, 459): 1.0, (269, 460): 1.0, (159, 536): 1.0, (124, 282): 1.0, (204, 284): 1.0, (204, 287): 1.0, (15, 551): 1.0, (15, 552): 1.0, (140, 300): 1.0, (140, 303): 1.0, (79, 563): 1.0, (79, 564): 1.0, (111, 569): 1.0, (111, 570): 1.0, (175, 580): 1.0, (175, 581): 1.0, (220, 332): 1.0, (220, 335): 1.0, (156, 336): 1.0, (156, 339): 1.0, (191, 596): 1.0, (191, 597): 1.0, (236, 382): 1.0, (236, 383): 1.0, (259, 449): 1.0, (252, 442): 1.0, (252, 443): 1.0, (224, 344): 1.0, (268, 458): 1.0, (268, 459): 1.0, (119, 571): 1.0, (124, 503): 1.0, (12, 506): 1.0, (12, 508): 1.0, (28, 513): 1.0, (28, 514): 1.0, (44, 518): 1.0, (44, 520): 1.0, (76, 530): 1.0, (156, 531): 1.0, (76, 532): 1.0, (156, 533): 1.0, (92, 537): 1.0, (92, 538): 1.0, (207, 293): 1.0, (207, 296): 1.0, (172, 577): 1.0, (172, 578): 1.0, (188, 593): 1.0, (188, 594): 1.0, (223, 341): 1.0, (223, 344): 1.0, (159, 345): 1.0, (159, 348): 1.0, (31, 379): 1.0, (63, 387): 1.0, (239, 390): 1.0, (239, 391): 1.0, (255, 445): 1.0, (255, 446): 1.0, (271, 461): 1.0, (271, 462): 1.0, (61, 525): 1.0, (61, 526): 1.0, (157, 533): 1.0, (109, 542): 1.0, (109, 544): 1.0, (206, 290): 1.0, (206, 293): 1.0, (142, 303): 1.0, (142, 306): 1.0, (173, 578): 1.0, (173, 579): 1.0, (253, 582): 1.0, (99, 397): 1.0, (222, 338): 1.0, (189, 595): 1.0, (222, 341): 1.0, (158, 342): 1.0, (158, 345): 1.0, (238, 384): 1.0, (238, 385): 1.0, (94, 395): 1.0, (202, 371): 1.0, (270, 460): 1.0, (270, 461): 1.0, (126, 504): 1.0}
me_cylinder.attributes.new('crease_edge', 'FLOAT', 'EDGE').data.foreach_set('value', [_k.get((min(e.vertices), max(e.vertices)), 0.0) for e in me_cylinder.edges])
_uv = me_cylinder.uv_layers.new(name='UVMap')
_uv.uv.foreach_set('vector', [1.0, 0.5, 1.0, 0.75, 0.9844, 0.75, 0.9844, 0.5, 1.0, 0.75, 1.0, 1.0, 0.9844, 1.0, 0.9844, 0.75, 0.9844, 0.75, 0.9844, 1.0, 0.9688, 1.0, 0.9688, 0.75, 0.9844, 0.5, 0.9844, 0.75, 0.9688, 0.75, 0.9688, 0.5, 0.9688, 0.5, 0.9688, 0.75, 0.9531, 0.75, 0.9531, 0.5, 0.9688, 0.75, 0.9688, 1.0, 0.9531, 1.0, 0.9531, 0.75, 0.9531, 0.75, 0.9531, 1.0, 0.9375, 1.0, 0.9375, 0.75, 0.9531, 0.5, 0.9531, 0.75, 0.9375, 0.75, 0.9375, 0.5, 0.9375, 0.5, 0.9375, 0.75, 0.9219, 0.75, 0.9219, 0.5, 0.9375, 0.75, 0.9375, 1.0, 0.9219, 1.0, 0.9219, 0.75, 0.9219, 0.75, 0.9219, 1.0, 0.9062, 1.0, 0.9063, 0.75, 0.9219, 0.5, 0.9219, 0.75, 0.9063, 0.75, 0.9062, 0.5, 0.9062, 0.5, 0.9063, 0.75, 0.8906, 0.75, 0.8906, 0.5, 0.9063, 0.75, 0.9062, 1.0, 0.8906, 1.0, 0.8906, 0.75, 0.8906, 0.75, 0.8906, 1.0, 0.875, 1.0, 0.875, 0.75, 0.8906, 0.5, 0.8906, 0.75, 0.875, 0.75, 0.875, 0.5, 0.875, 0.5, 0.875, 0.75, 0.8594, 0.75, 0.8594, 0.5, 0.875, 0.75, 0.875, 1.0, 0.8594, 1.0, 0.8594, 0.75, 0.8594, 0.75, 0.8594, 1.0, 0.8438, 1.0, 0.8438, 0.75, 0.8594, 0.5, 0.8594, 0.75, 0.8438, 0.75, 0.8438, 0.5, 0.8438, 0.5, 0.8438, 0.75, 0.8281, 0.75, 0.8281, 0.5, 0.8438, 0.75, 0.8438, 1.0, 0.8281, 1.0, 0.8281, 0.75, 0.8281, 0.75, 0.8281, 1.0, 0.8125, 1.0, 0.8125, 0.75, 0.8281, 0.5, 0.8281, 0.75, 0.8125, 0.75, 0.8125, 0.5, 0.8125, 0.5, 0.8125, 0.75, 0.7969, 0.75, 0.7969, 0.5, 0.8125, 0.75, 0.8125, 1.0, 0.7969, 1.0, 0.7969, 0.75, 0.7969, 0.75, 0.7969, 1.0, 0.7812, 1.0, 0.7813, 0.75, 0.7969, 0.5, 0.7969, 0.75, 0.7813, 0.75, 0.7812, 0.5, 0.7812, 0.5, 0.7813, 0.75, 0.7656, 0.75, 0.7656, 0.5, 0.7813, 0.75, 0.7812, 1.0, 0.7656, 1.0, 0.7656, 0.75, 0.7656, 0.75, 0.7656, 1.0, 0.75, 1.0, 0.75, 0.75, 0.7656, 0.5, 0.7656, 0.75, 0.75, 0.75, 0.75, 0.5, 0.75, 0.5, 0.75, 0.75, 0.7344, 0.75, 0.7344, 0.5, 0.75, 0.75, 0.75, 1.0, 0.7344, 1.0, 0.7344, 0.75, 0.7344, 0.75, 0.7344, 1.0, 0.7188, 1.0, 0.7188, 0.75, 0.7344, 0.5, 0.7344, 0.75, 0.7188, 0.75, 0.7188, 0.5, 0.7188, 0.5, 0.7188, 0.75, 0.7031, 0.75, 0.7031, 0.5, 0.7188, 0.75, 0.7188, 1.0, 0.7031, 1.0, 0.7031, 0.75, 0.7031, 0.75, 0.7031, 1.0, 0.6875, 1.0, 0.6875, 0.75, 0.7031, 0.5, 0.7031, 0.75, 0.6875, 0.75, 0.6875, 0.5, 0.6875, 0.5, 0.6875, 0.75, 0.6719, 0.75, 0.6719, 0.5, 0.6875, 0.75, 0.6875, 1.0, 0.6719, 1.0, 0.6719, 0.75, 0.6719, 0.75, 0.6719, 1.0, 0.6562, 1.0, 0.6563, 0.75, 0.6719, 0.5, 0.6719, 0.75, 0.6563, 0.75, 0.6562, 0.5, 0.6562, 0.5, 0.6563, 0.75, 0.6406, 0.75, 0.6406, 0.5, 0.6563, 0.75, 0.6562, 1.0, 0.6406, 1.0, 0.6406, 0.75, 0.6406, 0.75, 0.6406, 1.0, 0.625, 1.0, 0.625, 0.75, 0.6406, 0.5, 0.6406, 0.75, 0.625, 0.75, 0.625, 0.5, 0.625, 0.5, 0.625, 0.75, 0.6094, 0.75, 0.6094, 0.5, 0.625, 0.75, 0.625, 1.0, 0.6094, 1.0, 0.6094, 0.75, 0.6094, 0.75, 0.6094, 1.0, 0.5938, 1.0, 0.5938, 0.75, 0.6094, 0.5, 0.6094, 0.75, 0.5938, 0.75, 0.5938, 0.5, 0.5938, 0.5, 0.5938, 0.75, 0.5781, 0.75, 0.5781, 0.5, 0.5938, 0.75, 0.5938, 1.0, 0.5781, 1.0, 0.5781, 0.75, 0.5781, 0.75, 0.5781, 1.0, 0.5625, 1.0, 0.5625, 0.75, 0.5781, 0.5, 0.5781, 0.75, 0.5625, 0.75, 0.5625, 0.5, 0.5625, 0.5, 0.5625, 0.75, 0.5469, 0.75, 0.5469, 0.5, 0.5625, 0.75, 0.5625, 1.0, 0.5469, 1.0, 0.5469, 0.75, 0.5469, 0.75, 0.5469, 1.0, 0.5312, 1.0, 0.5313, 0.75, 0.5469, 0.5, 0.5469, 0.75, 0.5313, 0.75, 0.5312, 0.5, 0.5312, 0.5, 0.5313, 0.75, 0.5156, 0.75, 0.5156, 0.5, 0.5313, 0.75, 0.5312, 1.0, 0.5156, 1.0, 0.5156, 0.75, 0.5156, 0.75, 0.5156, 1.0, 0.5, 1.0, 0.5, 0.75, 0.5156, 0.5, 0.5156, 0.75, 0.5, 0.75, 0.5, 0.5, 0.5, 0.5, 0.5, 0.75, 0.4844, 0.75, 0.4844, 0.5, 0.5, 0.75, 0.5, 1.0, 0.4844, 1.0, 0.4844, 0.75, 0.4844, 0.75, 0.4844, 1.0, 0.4688, 1.0, 0.4688, 0.75, 0.4844, 0.5, 0.4844, 0.75, 0.4688, 0.75, 0.4688, 0.5, 0.4688, 0.5, 0.4688, 0.75, 0.4531, 0.75, 0.4531, 0.5, 0.4688, 0.75, 0.4688, 1.0, 0.4531, 1.0, 0.4531, 0.75, 0.4531, 0.75, 0.4531, 1.0, 0.4375, 1.0, 0.4375, 0.75, 0.4531, 0.5, 0.4531, 0.75, 0.4375, 0.75, 0.4375, 0.5, 0.4375, 0.5, 0.4375, 0.75, 0.4219, 0.75, 0.4219, 0.5, 0.4375, 0.75, 0.4375, 1.0, 0.4219, 1.0, 0.4219, 0.75, 0.4219, 0.75, 0.4219, 1.0, 0.4062, 1.0, 0.4063, 0.75, 0.4219, 0.5, 0.4219, 0.75, 0.4063, 0.75, 0.4062, 0.5, 0.4062, 0.5, 0.4063, 0.75, 0.3906, 0.75, 0.3906, 0.5, 0.4063, 0.75, 0.4062, 1.0, 0.3906, 1.0, 0.3906, 0.75, 0.3906, 0.75, 0.3906, 1.0, 0.375, 1.0, 0.375, 0.75, 0.3906, 0.5, 0.3906, 0.75, 0.375, 0.75, 0.375, 0.5, 0.375, 0.5, 0.375, 0.75, 0.3594, 0.75, 0.3594, 0.5, 0.375, 0.75, 0.375, 1.0, 0.3594, 1.0, 0.3594, 0.75, 0.3594, 0.75, 0.3594, 1.0, 0.3438, 1.0, 0.3438, 0.75, 0.3594, 0.5, 0.3594, 0.75, 0.3438, 0.75, 0.3438, 0.5, 0.3438, 0.5, 0.3438, 0.75, 0.3281, 0.75, 0.3281, 0.5, 0.3438, 0.75, 0.3438, 1.0, 0.3281, 1.0, 0.3281, 0.75, 0.3281, 0.75, 0.3281, 1.0, 0.3125, 1.0, 0.3125, 0.75, 0.3281, 0.5, 0.3281, 0.75, 0.3125, 0.75, 0.3125, 0.5, 0.3125, 0.5, 0.3125, 0.75, 0.2969, 0.75, 0.2969, 0.5, 0.3125, 0.75, 0.3125, 1.0, 0.2969, 1.0, 0.2969, 0.75, 0.2969, 0.75, 0.2969, 1.0, 0.2812, 1.0, 0.2812, 0.75, 0.2969, 0.5, 0.2969, 0.75, 0.2812, 0.75, 0.2812, 0.5, 0.2656, 0.5, 0.2812, 0.5, 0.2812, 0.75, 0.2659, 0.75, 0.266, 0.7026, 0.2656, 0.7029, 0.2812, 0.75, 0.2812, 1.0, 0.2656, 1.0, 0.2656, 0.8473, 0.2659, 0.75, 0.2656, 1.0, 0.25, 1.0, 0.25, 0.9712, 0.2653, 0.966, 0.2656, 0.8473, 0.25, 0.5, 0.2656, 0.5, 0.2656, 0.7029, 0.25, 0.7065, 0.2344, 0.5, 0.25, 0.5, 0.25, 0.7065, 0.2344, 0.7029, 0.25, 1.0, 0.2344, 1.0, 0.2344, 0.8473, 0.2347, 0.966, 0.25, 0.9712, 0.2344, 1.0, 0.2188, 1.0, 0.2188, 0.75, 0.2341, 0.75, 0.2344, 0.8473, 0.2341, 0.75, 0.2188, 0.75, 0.2188, 0.5, 0.2344, 0.5, 0.2344, 0.7029, 0.234, 0.7026, 0.2188, 0.5, 0.2188, 0.75, 0.2031, 0.75, 0.2031, 0.5, 0.2188, 0.75, 0.2188, 1.0, 0.2031, 1.0, 0.2031, 0.75, 0.2031, 0.75, 0.2031, 1.0, 0.1875, 1.0, 0.1875, 0.75, 0.2031, 0.5, 0.2031, 0.75, 0.1875, 0.75, 0.1875, 0.5, 0.1875, 0.5, 0.1875, 0.75, 0.1719, 0.75, 0.1719, 0.5, 0.1875, 0.75, 0.1875, 1.0, 0.1719, 1.0, 0.1719, 0.75, 0.1719, 0.75, 0.1719, 1.0, 0.1562, 1.0, 0.1563, 0.75, 0.1719, 0.5, 0.1719, 0.75, 0.1563, 0.75, 0.1562, 0.5, 0.1562, 0.5, 0.1563, 0.75, 0.1406, 0.75, 0.1406, 0.5, 0.1563, 0.75, 0.1562, 1.0, 0.1406, 1.0, 0.1406, 0.75, 0.1406, 0.75, 0.1406, 1.0, 0.125, 1.0, 0.125, 0.75, 0.1406, 0.5, 0.1406, 0.75, 0.125, 0.75, 0.125, 0.5, 0.125, 0.5, 0.125, 0.75, 0.1094, 0.75, 0.1094, 0.5, 0.125, 0.75, 0.125, 1.0, 0.1094, 1.0, 0.1094, 0.75, 0.1094, 0.75, 0.1094, 1.0, 0.09375, 1.0, 0.09375, 0.75, 0.1094, 0.5, 0.1094, 0.75, 0.09375, 0.75, 0.09375, 0.5, 0.09375, 0.5, 0.09375, 0.75, 0.07812, 0.75, 0.07813, 0.5, 0.09375, 0.75, 0.09375, 1.0, 0.07813, 1.0, 0.07812, 0.75, 0.07812, 0.75, 0.07813, 1.0, 0.0625, 1.0, 0.0625, 0.75, 0.07813, 0.5, 0.07812, 0.75, 0.0625, 0.75, 0.0625, 0.5, 0.4698, 0.2063, 0.4719, 0.2281, 0.4717, 0.2282, 0.4686, 0.2065, 0.4719, 0.2281, 0.4741, 0.25, 0.4729, 0.25, 0.4717, 0.2282, 0.4717, 0.2282, 0.4729, 0.25, 0.4741, 0.25, 0.4719, 0.2281, 0.4686, 0.2065, 0.4717, 0.2282, 0.4719, 0.2281, 0.4698, 0.2063, 0.0625, 0.5, 0.0625, 0.75, 0.04688, 0.75, 0.04688, 0.5, 0.0625, 0.75, 0.0625, 1.0, 0.04688, 1.0, 0.04688, 0.75, 0.04688, 0.75, 0.04688, 1.0, 0.03125, 1.0, 0.03125, 0.75, 0.04688, 0.5, 0.04688, 0.75, 0.03125, 0.75, 0.03125, 0.5, 0.03125, 0.5, 0.03125, 0.75, 0.01563, 0.75, 0.01563, 0.5, 0.03125, 0.75, 0.03125, 1.0, 0.01563, 1.0, 0.01563, 0.75, 0.01563, 0.75, 0.01563, 1.0, 0.0, 1.0, 0.0, 0.75, 0.01563, 0.5, 0.01563, 0.75, 0.0, 0.75, 0.0, 0.5, 0.75, 0.49, 0.7734, 0.4877, 0.75, 0.25, 0.7266, 0.4877, 0.7968, 0.4854, 0.8193, 0.4786, 0.75, 0.25, 0.7734, 0.4877, 0.8418, 0.4717, 0.8626, 0.4606, 0.75, 0.25, 0.8193, 0.4786, 0.8833, 0.4496, 0.9015, 0.4346, 0.75, 0.25, 0.8626, 0.4606, 0.9197, 0.4197, 0.9346, 0.4015, 0.75, 0.25, 0.9015, 0.4346, 0.9496, 0.3833, 0.9606, 0.3626, 0.75, 0.25, 0.9346, 0.4015, 0.9717, 0.3418, 0.9786, 0.3193, 0.75, 0.25, 0.9606, 0.3626, 0.9854, 0.2968, 0.9877, 0.2734, 0.75, 0.25, 0.9786, 0.3193, 0.99, 0.25, 0.9877, 0.2266, 0.75, 0.25, 0.9877, 0.2734, 0.9854, 0.2032, 0.9786, 0.1807, 0.75, 0.25, 0.9877, 0.2266, 0.9717, 0.1582, 0.9606, 0.1374, 0.75, 0.25, 0.9786, 0.1807, 0.9496, 0.1167, 0.9346, 0.09848, 0.75, 0.25, 0.9606, 0.1374, 0.9197, 0.08029, 0.9015, 0.06537, 0.75, 0.25, 0.9346, 0.09848, 0.8833, 0.05045, 0.8626, 0.03936, 0.75, 0.25, 0.9015, 0.06537, 0.8418, 0.02827, 0.8193, 0.02144, 0.75, 0.25, 0.8626, 0.03936, 0.7968, 0.01461, 0.7734, 0.01231, 0.75, 0.25, 0.8193, 0.02144, 0.75, 0.01, 0.7266, 0.01231, 0.75, 0.25, 0.7734, 0.01231, 0.7032, 0.01461, 0.6807, 0.02144, 0.75, 0.25, 0.7266, 0.01231, 0.6582, 0.02827, 0.6374, 0.03936, 0.75, 0.25, 0.6807, 0.02144, 0.6167, 0.05045, 0.5985, 0.06537, 0.75, 0.25, 0.6374, 0.03936, 0.5803, 0.08029, 0.5654, 0.09848, 0.75, 0.25, 0.5985, 0.06537, 0.5504, 0.1167, 0.5394, 0.1374, 0.75, 0.25, 0.5654, 0.09848, 0.5283, 0.1582, 0.5214, 0.1807, 0.75, 0.25, 0.5394, 0.1374, 0.5146, 0.2032, 0.5123, 0.2266, 0.75, 0.25, 0.5214, 0.1807, 0.51, 0.25, 0.5123, 0.2734, 0.75, 0.25, 0.5123, 0.2266, 0.5146, 0.2968, 0.5214, 0.3193, 0.75, 0.25, 0.5123, 0.2734, 0.5283, 0.3418, 0.5394, 0.3626, 0.75, 0.25, 0.5214, 0.3193, 0.5504, 0.3833, 0.5654, 0.4015, 0.75, 0.25, 0.5394, 0.3626, 0.5803, 0.4197, 0.5985, 0.4346, 0.75, 0.25, 0.5654, 0.4015, 0.6167, 0.4496, 0.6374, 0.4606, 0.75, 0.25, 0.5985, 0.4346, 0.6582, 0.4717, 0.6807, 0.4786, 0.75, 0.25, 0.6374, 0.4606, 0.7032, 0.4854, 0.7266, 0.4877, 0.75, 0.25, 0.6807, 0.4786, 0.25, 0.4741, 0.2719, 0.4719, 0.2726, 0.4796, 0.25, 0.4808, 0.2719, 0.4719, 0.2937, 0.4698, 0.295, 0.4764, 0.2726, 0.4796, 0.2726, 0.4796, 0.295, 0.4764, 0.2968, 0.4854, 0.2734, 0.4877, 0.25, 0.4808, 0.2726, 0.4796, 0.2734, 0.4877, 0.25, 0.49, 0.2937, 0.4698, 0.3147, 0.4634, 0.317, 0.4708, 0.295, 0.4764, 0.3147, 0.4634, 0.3358, 0.457, 0.3383, 0.4632, 0.317, 0.4708, 0.317, 0.4708, 0.3383, 0.4632, 0.3418, 0.4717, 0.3193, 0.4786, 0.295, 0.4764, 0.317, 0.4708, 0.3193, 0.4786, 0.2968, 0.4854, 0.3358, 0.457, 0.3551, 0.4467, 0.3587, 0.4534, 0.3383, 0.4632, 0.3551, 0.4467, 0.3745, 0.4363, 0.3782, 0.4419, 0.3587, 0.4534, 0.3587, 0.4534, 0.3782, 0.4419, 0.3833, 0.4496, 0.3626, 0.4606, 0.3383, 0.4632, 0.3587, 0.4534, 0.3626, 0.4606, 0.3418, 0.4717, 0.3745, 0.4363, 0.3915, 0.4224, 0.3963, 0.4283, 0.3782, 0.4419, 0.3915, 0.4224, 0.4085, 0.4085, 0.4132, 0.4132, 0.3963, 0.4283, 0.3963, 0.4283, 0.4132, 0.4132, 0.4197, 0.4197, 0.4015, 0.4346, 0.3782, 0.4419, 0.3963, 0.4283, 0.4015, 0.4346, 0.3833, 0.4496, 0.4085, 0.4085, 0.4224, 0.3915, 0.4283, 0.3963, 0.4132, 0.4132, 0.4224, 0.3915, 0.4363, 0.3745, 0.4419, 0.3782, 0.4283, 0.3963, 0.4283, 0.3963, 0.4419, 0.3782, 0.4496, 0.3833, 0.4346, 0.4015, 0.4132, 0.4132, 0.4283, 0.3963, 0.4346, 0.4015, 0.4197, 0.4197, 0.4363, 0.3745, 0.4467, 0.3551, 0.4534, 0.3587, 0.4419, 0.3782, 0.4467, 0.3551, 0.457, 0.3358, 0.4632, 0.3383, 0.4534, 0.3587, 0.4534, 0.3587, 0.4632, 0.3383, 0.4717, 0.3418, 0.4606, 0.3626, 0.4419, 0.3782, 0.4534, 0.3587, 0.4606, 0.3626, 0.4496, 0.3833, 0.457, 0.3358, 0.4634, 0.3147, 0.4708, 0.317, 0.4632, 0.3383, 0.4634, 0.3147, 0.4698, 0.2937, 0.4764, 0.295, 0.4708, 0.317, 0.4708, 0.317, 0.4764, 0.295, 0.4854, 0.2968, 0.4786, 0.3193, 0.4632, 0.3383, 0.4708, 0.317, 0.4786, 0.3193, 0.4717, 0.3418, 0.4698, 0.2937, 0.4719, 0.2719, 0.4796, 0.2726, 0.4764, 0.295, 0.4719, 0.2719, 0.4741, 0.25, 0.4808, 0.25, 0.4796, 0.2726, 0.4796, 0.2726, 0.4808, 0.25, 0.49, 0.25, 0.4877, 0.2734, 0.4764, 0.295, 0.4796, 0.2726, 0.4877, 0.2734, 0.4854, 0.2968, 0.4741, 0.25, 0.4719, 0.2281, 0.4796, 0.2274, 0.4808, 0.25, 0.4719, 0.2281, 0.4698, 0.2063, 0.4764, 0.205, 0.4796, 0.2274, 0.4796, 0.2274, 0.4764, 0.205, 0.4854, 0.2032, 0.4877, 0.2266, 0.4808, 0.25, 0.4796, 0.2274, 0.4877, 0.2266, 0.49, 0.25, 0.4698, 0.2063, 0.4634, 0.1853, 0.4708, 0.183, 0.4764, 0.205, 0.4634, 0.1853, 0.457, 0.1642, 0.4632, 0.1617, 0.4708, 0.183, 0.4708, 0.183, 0.4632, 0.1617, 0.4717, 0.1582, 0.4786, 0.1807, 0.4764, 0.205, 0.4708, 0.183, 0.4786, 0.1807, 0.4854, 0.2032, 0.457, 0.1642, 0.4467, 0.1449, 0.4534, 0.1413, 0.4632, 0.1617, 0.4467, 0.1449, 0.4363, 0.1255, 0.4419, 0.1218, 0.4534, 0.1413, 0.4534, 0.1413, 0.4419, 0.1218, 0.4496, 0.1167, 0.4606, 0.1374, 0.4632, 0.1617, 0.4534, 0.1413, 0.4606, 0.1374, 0.4717, 0.1582, 0.4363, 0.1255, 0.4224, 0.1085, 0.4283, 0.1037, 0.4419, 0.1218, 0.4224, 0.1085, 0.4085, 0.09154, 0.4132, 0.08679, 0.4283, 0.1037, 0.4283, 0.1037, 0.4132, 0.08679, 0.4197, 0.08029, 0.4346, 0.09848, 0.4419, 0.1218, 0.4283, 0.1037, 0.4346, 0.09848, 0.4496, 0.1167, 0.4085, 0.09154, 0.3915, 0.0776, 0.3963, 0.07168, 0.4132, 0.08679, 0.3915, 0.0776, 0.3745, 0.06367, 0.3782, 0.05809, 0.3963, 0.07168, 0.3963, 0.07168, 0.3782, 0.05809, 0.3833, 0.05045, 0.4015, 0.06537, 0.4132, 0.08679, 0.3963, 0.07168, 0.4015, 0.06537, 0.4197, 0.08029, 0.3745, 0.06367, 0.3551, 0.05331, 0.3587, 0.04655, 0.3782, 0.05809, 0.3551, 0.05331, 0.3358, 0.04296, 0.3383, 0.03676, 0.3587, 0.04655, 0.3587, 0.04655, 0.3383, 0.03676, 0.3418, 0.02827, 0.3626, 0.03936, 0.3782, 0.05809, 0.3587, 0.04655, 0.3626, 0.03936, 0.3833, 0.05045, 0.3358, 0.04296, 0.3147, 0.03658, 0.317, 0.02925, 0.3383, 0.03676, 0.3147, 0.03658, 0.2937, 0.03021, 0.295, 0.02362, 0.317, 0.02925, 0.317, 0.02925, 0.295, 0.02362, 0.2968, 0.01461, 0.3193, 0.02144, 0.3383, 0.03676, 0.317, 0.02925, 0.3193, 0.02144, 0.3418, 0.02827, 0.2937, 0.03021, 0.2719, 0.02805, 0.2726, 0.02042, 0.295, 0.02362, 0.2719, 0.02805, 0.25, 0.0259, 0.25, 0.01919, 0.2726, 0.02042, 0.2726, 0.02042, 0.25, 0.01919, 0.25, 0.01, 0.2734, 0.01231, 0.295, 0.02362, 0.2726, 0.02042, 0.2734, 0.01231, 0.2968, 0.01461, 0.25, 0.0259, 0.2281, 0.02805, 0.2274, 0.02042, 0.25, 0.01919, 0.2281, 0.02805, 0.2063, 0.03021, 0.205, 0.02362, 0.2274, 0.02042, 0.2274, 0.02042, 0.205, 0.02362, 0.2032, 0.01461, 0.2266, 0.01231, 0.25, 0.01919, 0.2274, 0.02042, 0.2266, 0.01231, 0.25, 0.01, 0.2063, 0.03021, 0.1853, 0.03658, 0.183, 0.02925, 0.205, 0.02362, 0.1853, 0.03658, 0.1642, 0.04296, 0.1617, 0.03676, 0.183, 0.02925, 0.183, 0.02925, 0.1617, 0.03676, 0.1582, 0.02827, 0.1807, 0.02144, 0.205, 0.02362, 0.183, 0.02925, 0.1807, 0.02144, 0.2032, 0.01461, 0.1642, 0.04296, 0.1449, 0.05331, 0.1413, 0.04655, 0.1617, 0.03676, 0.1449, 0.05331, 0.1255, 0.06367, 0.1218, 0.05809, 0.1413, 0.04655, 0.1413, 0.04655, 0.1218, 0.05809, 0.1167, 0.05045, 0.1374, 0.03936, 0.1617, 0.03676, 0.1413, 0.04655, 0.1374, 0.03936, 0.1582, 0.02827, 0.1255, 0.06367, 0.1085, 0.0776, 0.1037, 0.07168, 0.1218, 0.05809, 0.1085, 0.0776, 0.09154, 0.09154, 0.08679, 0.08679, 0.1037, 0.07168, 0.1037, 0.07168, 0.08679, 0.08679, 0.08029, 0.08029, 0.09848, 0.06537, 0.1218, 0.05809, 0.1037, 0.07168, 0.09848, 0.06537, 0.1167, 0.05045, 0.09154, 0.09154, 0.0776, 0.1085, 0.07168, 0.1037, 0.08679, 0.08679, 0.0776, 0.1085, 0.06367, 0.1255, 0.05809, 0.1218, 0.07168, 0.1037, 0.07168, 0.1037, 0.05809, 0.1218, 0.05045, 0.1167, 0.06537, 0.09848, 0.08679, 0.08679, 0.07168, 0.1037, 0.06537, 0.09848, 0.08029, 0.08029, 0.06367, 0.1255, 0.05331, 0.1449, 0.04655, 0.1413, 0.05809, 0.1218, 0.05331, 0.1449, 0.04296, 0.1642, 0.03676, 0.1617, 0.04655, 0.1413, 0.04655, 0.1413, 0.03676, 0.1617, 0.02827, 0.1582, 0.03936, 0.1374, 0.05809, 0.1218, 0.04655, 0.1413, 0.03936, 0.1374, 0.05045, 0.1167, 0.04296, 0.1642, 0.03658, 0.1853, 0.02925, 0.183, 0.03676, 0.1617, 0.03658, 0.1853, 0.03021, 0.2063, 0.02362, 0.205, 0.02925, 0.183, 0.02925, 0.183, 0.02362, 0.205, 0.01461, 0.2032, 0.02144, 0.1807, 0.03676, 0.1617, 0.02925, 0.183, 0.02144, 0.1807, 0.02827, 0.1582, 0.03021, 0.2063, 0.02805, 0.2281, 0.02042, 0.2274, 0.02362, 0.205, 0.02805, 0.2281, 0.0259, 0.25, 0.01919, 0.25, 0.02042, 0.2274, 0.02042, 0.2274, 0.01919, 0.25, 0.01, 0.25, 0.01231, 0.2266, 0.02362, 0.205, 0.02042, 0.2274, 0.01231, 0.2266, 0.01461, 0.2032, 0.0259, 0.25, 0.02805, 0.2719, 0.02042, 0.2726, 0.01919, 0.25, 0.02805, 0.2719, 0.03021, 0.2937, 0.02362, 0.295, 0.02042, 0.2726, 0.02042, 0.2726, 0.02362, 0.295, 0.01461, 0.2968, 0.01231, 0.2734, 0.01919, 0.25, 0.02042, 0.2726, 0.01231, 0.2734, 0.01, 0.25, 0.03021, 0.2937, 0.03658, 0.3147, 0.02925, 0.317, 0.02362, 0.295, 0.03658, 0.3147, 0.04296, 0.3358, 0.03676, 0.3383, 0.02925, 0.317, 0.02925, 0.317, 0.03676, 0.3383, 0.02827, 0.3418, 0.02144, 0.3193, 0.02362, 0.295, 0.02925, 0.317, 0.02144, 0.3193, 0.01461, 0.2968, 0.04296, 0.3358, 0.05331, 0.3551, 0.04655, 0.3587, 0.03676, 0.3383, 0.05331, 0.3551, 0.06367, 0.3745, 0.05809, 0.3782, 0.04655, 0.3587, 0.04655, 0.3587, 0.05809, 0.3782, 0.05045, 0.3833, 0.03936, 0.3626, 0.03676, 0.3383, 0.04655, 0.3587, 0.03936, 0.3626, 0.02827, 0.3418, 0.06367, 0.3745, 0.0776, 0.3915, 0.07168, 0.3963, 0.05809, 0.3782, 0.0776, 0.3915, 0.09154, 0.4085, 0.08679, 0.4132, 0.07168, 0.3963, 0.07168, 0.3963, 0.08679, 0.4132, 0.08029, 0.4197, 0.06537, 0.4015, 0.05809, 0.3782, 0.07168, 0.3963, 0.06537, 0.4015, 0.05045, 0.3833, 0.09154, 0.4085, 0.1085, 0.4224, 0.1037, 0.4283, 0.08679, 0.4132, 0.1085, 0.4224, 0.1255, 0.4363, 0.1218, 0.4419, 0.1037, 0.4283, 0.1037, 0.4283, 0.1218, 0.4419, 0.1167, 0.4496, 0.09848, 0.4346, 0.08679, 0.4132, 0.1037, 0.4283, 0.09848, 0.4346, 0.08029, 0.4197, 0.1255, 0.4363, 0.1449, 0.4467, 0.1413, 0.4534, 0.1218, 0.4419, 0.1449, 0.4467, 0.1642, 0.457, 0.1617, 0.4632, 0.1413, 0.4534, 0.1413, 0.4534, 0.1617, 0.4632, 0.1582, 0.4717, 0.1374, 0.4606, 0.1218, 0.4419, 0.1413, 0.4534, 0.1374, 0.4606, 0.1167, 0.4496, 0.1642, 0.457, 0.1853, 0.4634, 0.183, 0.4708, 0.1617, 0.4632, 0.1853, 0.4634, 0.2063, 0.4698, 0.205, 0.4764, 0.183, 0.4708, 0.183, 0.4708, 0.205, 0.4764, 0.2032, 0.4854, 0.1807, 0.4786, 0.1617, 0.4632, 0.183, 0.4708, 0.1807, 0.4786, 0.1582, 0.4717, 0.2063, 0.4698, 0.2281, 0.4719, 0.2274, 0.4796, 0.205, 0.4764, 0.2281, 0.4719, 0.25, 0.4741, 0.25, 0.4808, 0.2274, 0.4796, 0.2274, 0.4796, 0.25, 0.4808, 0.25, 0.49, 0.2266, 0.4877, 0.205, 0.4764, 0.2274, 0.4796, 0.2266, 0.4877, 0.2032, 0.4854, 0.2937, 0.4698, 0.2719, 0.4719, 0.25, 0.25, 0.3147, 0.4634, 0.25, 0.4741, 0.2281, 0.4719, 0.25, 0.25, 0.2719, 0.4719, 0.2063, 0.4698, 0.1853, 0.4634, 0.25, 0.25, 0.2281, 0.4719, 0.1642, 0.457, 0.1449, 0.4467, 0.25, 0.25, 0.1853, 0.4634, 0.1255, 0.4363, 0.1085, 0.4224, 0.25, 0.25, 0.1449, 0.4467, 0.09154, 0.4085, 0.0776, 0.3915, 0.25, 0.25, 0.1085, 0.4224, 0.06367, 0.3745, 0.05331, 0.3551, 0.25, 0.25, 0.0776, 0.3915, 0.04296, 0.3358, 0.03658, 0.3147, 0.25, 0.25, 0.05331, 0.3551, 0.03021, 0.2937, 0.02805, 0.2719, 0.25, 0.25, 0.03658, 0.3147, 0.0259, 0.25, 0.02805, 0.2281, 0.25, 0.25, 0.02805, 0.2719, 0.03021, 0.2063, 0.03658, 0.1853, 0.25, 0.25, 0.02805, 0.2281, 0.04296, 0.1642, 0.05331, 0.1449, 0.25, 0.25, 0.03658, 0.1853, 0.06367, 0.1255, 0.0776, 0.1085, 0.25, 0.25, 0.05331, 0.1449, 0.09154, 0.09154, 0.1085, 0.0776, 0.25, 0.25, 0.0776, 0.1085, 0.1255, 0.06367, 0.1449, 0.05331, 0.25, 0.25, 0.1085, 0.0776, 0.1642, 0.04296, 0.1853, 0.03658, 0.25, 0.25, 0.1449, 0.05331, 0.2063, 0.03021, 0.2281, 0.02805, 0.25, 0.25, 0.1853, 0.03658, 0.25, 0.0259, 0.2719, 0.02805, 0.25, 0.25, 0.2281, 0.02805, 0.2937, 0.03021, 0.3147, 0.03658, 0.25, 0.25, 0.2719, 0.02805, 0.3358, 0.04296, 0.3551, 0.05331, 0.25, 0.25, 0.3147, 0.03658, 0.3745, 0.06367, 0.3915, 0.0776, 0.25, 0.25, 0.3551, 0.05331, 0.4085, 0.09154, 0.4224, 0.1085, 0.25, 0.25, 0.3915, 0.0776, 0.4363, 0.1255, 0.4467, 0.1449, 0.25, 0.25, 0.4224, 0.1085, 0.457, 0.1642, 0.4634, 0.1853, 0.25, 0.25, 0.4467, 0.1449, 0.4698, 0.2063, 0.4719, 0.2281, 0.25, 0.25, 0.4634, 0.1853, 0.4741, 0.25, 0.4719, 0.2719, 0.25, 0.25, 0.4719, 0.2281, 0.4698, 0.2937, 0.4634, 0.3147, 0.25, 0.25, 0.4719, 0.2719, 0.457, 0.3358, 0.4467, 0.3551, 0.25, 0.25, 0.4634, 0.3147, 0.4363, 0.3745, 0.4224, 0.3915, 0.25, 0.25, 0.4467, 0.3551, 0.4085, 0.4085, 0.3915, 0.4224, 0.25, 0.25, 0.4224, 0.3915, 0.3745, 0.4363, 0.3551, 0.4467, 0.25, 0.25, 0.3915, 0.4224, 0.3358, 0.457, 0.3147, 0.4634, 0.25, 0.25, 0.3551, 0.4467, 0.03021, 0.2063, 0.03658, 0.1853, 0.03681, 0.1853, 0.03138, 0.2065, 0.03658, 0.1853, 0.04296, 0.1642, 0.04406, 0.1647, 0.03681, 0.1853, 0.03681, 0.1853, 0.04406, 0.1647, 0.04296, 0.1642, 0.03658, 0.1853, 0.03138, 0.2065, 0.03681, 0.1853, 0.03658, 0.1853, 0.03021, 0.2063, 0.457, 0.1642, 0.4634, 0.1853, 0.4632, 0.1853, 0.4559, 0.1647, 0.4634, 0.1853, 0.4698, 0.2063, 0.4686, 0.2065, 0.4632, 0.1853, 0.4632, 0.1853, 0.4686, 0.2065, 0.4698, 0.2063, 0.4634, 0.1853, 0.4559, 0.1647, 0.4632, 0.1853, 0.4634, 0.1853, 0.457, 0.1642, 0.0259, 0.25, 0.02805, 0.2281, 0.02829, 0.2282, 0.0271, 0.25, 0.02805, 0.2281, 0.03021, 0.2063, 0.03138, 0.2065, 0.02829, 0.2282, 0.02829, 0.2282, 0.03138, 0.2065, 0.03021, 0.2063, 0.02805, 0.2281, 0.0271, 0.25, 0.02829, 0.2282, 0.02805, 0.2281, 0.0259, 0.25, 0.4363, 0.1255, 0.4467, 0.1449, 0.4465, 0.145, 0.4353, 0.1262, 0.4467, 0.1449, 0.457, 0.1642, 0.4559, 0.1647, 0.4465, 0.145, 0.4465, 0.145, 0.4559, 0.1647, 0.457, 0.1642, 0.4467, 0.1449, 0.4353, 0.1262, 0.4465, 0.145, 0.4467, 0.1449, 0.4363, 0.1255, 0.03021, 0.2937, 0.02805, 0.2719, 0.02829, 0.2718, 0.03138, 0.2935, 0.02805, 0.2719, 0.0259, 0.25, 0.0271, 0.25, 0.02829, 0.2718, 0.02829, 0.2718, 0.0271, 0.25, 0.0259, 0.25, 0.02805, 0.2719, 0.03138, 0.2935, 0.02829, 0.2718, 0.02805, 0.2719, 0.03021, 0.2937, 0.4085, 0.09154, 0.4224, 0.1085, 0.4222, 0.1087, 0.4076, 0.09238, 0.4224, 0.1085, 0.4363, 0.1255, 0.4353, 0.1262, 0.4222, 0.1087, 0.4222, 0.1087, 0.4353, 0.1262, 0.4363, 0.1255, 0.4224, 0.1085, 0.4076, 0.09238, 0.4222, 0.1087, 0.4224, 0.1085, 0.4085, 0.09154, 0.04296, 0.3358, 0.03658, 0.3147, 0.03681, 0.3147, 0.04406, 0.3353, 0.03658, 0.3147, 0.03021, 0.2937, 0.03138, 0.2935, 0.03681, 0.3147, 0.03681, 0.3147, 0.03138, 0.2935, 0.03021, 0.2937, 0.03658, 0.3147, 0.04406, 0.3353, 0.03681, 0.3147, 0.03658, 0.3147, 0.04296, 0.3358, 0.3745, 0.06367, 0.3915, 0.0776, 0.3913, 0.07779, 0.3738, 0.06466, 0.3915, 0.0776, 0.4085, 0.09154, 0.4076, 0.09238, 0.3913, 0.07779, 0.3913, 0.07779, 0.4076, 0.09238, 0.4085, 0.09154, 0.3915, 0.0776, 0.3738, 0.06466, 0.3913, 0.07779, 0.3915, 0.0776, 0.3745, 0.06367, 0.06367, 0.3745, 0.05331, 0.3551, 0.05352, 0.355, 0.06466, 0.3738, 0.05331, 0.3551, 0.04296, 0.3358, 0.04406, 0.3353, 0.05352, 0.355, 0.05352, 0.355, 0.04406, 0.3353, 0.04296, 0.3358, 0.05331, 0.3551, 0.06466, 0.3738, 0.05352, 0.355, 0.05331, 0.3551, 0.06367, 0.3745, 0.3358, 0.04296, 0.3551, 0.05331, 0.355, 0.05352, 0.3353, 0.04406, 0.3551, 0.05331, 0.3745, 0.06367, 0.3738, 0.06466, 0.355, 0.05352, 0.355, 0.05352, 0.3738, 0.06466, 0.3745, 0.06367, 0.3551, 0.05331, 0.3353, 0.04406, 0.355, 0.05352, 0.3551, 0.05331, 0.3358, 0.04296, 0.2937, 0.4698, 0.2719, 0.4719, 0.2718, 0.4717, 0.2935, 0.4686, 0.2719, 0.4719, 0.25, 0.4741, 0.25, 0.4729, 0.2718, 0.4717, 0.2718, 0.4717, 0.25, 0.4729, 0.25, 0.4741, 0.2719, 0.4719, 0.2935, 0.4686, 0.2718, 0.4717, 0.2719, 0.4719, 0.2937, 0.4698, 0.09154, 0.4085, 0.0776, 0.3915, 0.07779, 0.3913, 0.09238, 0.4076, 0.0776, 0.3915, 0.06367, 0.3745, 0.06466, 0.3738, 0.07779, 0.3913, 0.07779, 0.3913, 0.06466, 0.3738, 0.06367, 0.3745, 0.0776, 0.3915, 0.09238, 0.4076, 0.07779, 0.3913, 0.0776, 0.3915, 0.09154, 0.4085, 0.2937, 0.03021, 0.3147, 0.03658, 0.3147, 0.03681, 0.2935, 0.03138, 0.3147, 0.03658, 0.3358, 0.04296, 0.3353, 0.04406, 0.3147, 0.03681, 0.3147, 0.03681, 0.3353, 0.04406, 0.3358, 0.04296, 0.3147, 0.03658, 0.2935, 0.03138, 0.3147, 0.03681, 0.3147, 0.03658, 0.2937, 0.03021, 0.3358, 0.457, 0.3147, 0.4634, 0.3147, 0.4632, 0.3353, 0.4559, 0.3147, 0.4634, 0.2937, 0.4698, 0.2935, 0.4686, 0.3147, 0.4632, 0.3147, 0.4632, 0.2935, 0.4686, 0.2937, 0.4698, 0.3147, 0.4634, 0.3353, 0.4559, 0.3147, 0.4632, 0.3147, 0.4634, 0.3358, 0.457, 0.1255, 0.4363, 0.1085, 0.4224, 0.1087, 0.4222, 0.1262, 0.4353, 0.1085, 0.4224, 0.09154, 0.4085, 0.09238, 0.4076, 0.1087, 0.4222, 0.1087, 0.4222, 0.09238, 0.4076, 0.09154, 0.4085, 0.1085, 0.4224, 0.1262, 0.4353, 0.1087, 0.4222, 0.1085, 0.4224, 0.1255, 0.4363, 0.25, 0.0259, 0.2719, 0.02805, 0.2718, 0.02829, 0.25, 0.0271, 0.2719, 0.02805, 0.2937, 0.03021, 0.2935, 0.03138, 0.2718, 0.02829, 0.2718, 0.02829, 0.2935, 0.03138, 0.2937, 0.03021, 0.2719, 0.02805, 0.25, 0.0271, 0.2718, 0.02829, 0.2719, 0.02805, 0.25, 0.0259, 0.3745, 0.4363, 0.3551, 0.4467, 0.355, 0.4465, 0.3738, 0.4353, 0.3551, 0.4467, 0.3358, 0.457, 0.3353, 0.4559, 0.355, 0.4465, 0.355, 0.4465, 0.3353, 0.4559, 0.3358, 0.457, 0.3551, 0.4467, 0.3738, 0.4353, 0.355, 0.4465, 0.3551, 0.4467, 0.3745, 0.4363, 0.1642, 0.457, 0.1449, 0.4467, 0.145, 0.4465, 0.1647, 0.4559, 0.1449, 0.4467, 0.1255, 0.4363, 0.1262, 0.4353, 0.145, 0.4465, 0.145, 0.4465, 0.1262, 0.4353, 0.1255, 0.4363, 0.1449, 0.4467, 0.1647, 0.4559, 0.145, 0.4465, 0.1449, 0.4467, 0.1642, 0.457, 0.2063, 0.03021, 0.2281, 0.02805, 0.2282, 0.02829, 0.2065, 0.03138, 0.2281, 0.02805, 0.25, 0.0259, 0.25, 0.0271, 0.2282, 0.02829, 0.2282, 0.02829, 0.25, 0.0271, 0.25, 0.0259, 0.2281, 0.02805, 0.2065, 0.03138, 0.2282, 0.02829, 0.2281, 0.02805, 0.2063, 0.03021, 0.4085, 0.4085, 0.3915, 0.4224, 0.3913, 0.4222, 0.4076, 0.4076, 0.3915, 0.4224, 0.3745, 0.4363, 0.3738, 0.4353, 0.3913, 0.4222, 0.3913, 0.4222, 0.3738, 0.4353, 0.3745, 0.4363, 0.3915, 0.4224, 0.4076, 0.4076, 0.3913, 0.4222, 0.3915, 0.4224, 0.4085, 0.4085, 0.2063, 0.4698, 0.1853, 0.4634, 0.1853, 0.4632, 0.2065, 0.4686, 0.1853, 0.4634, 0.1642, 0.457, 0.1647, 0.4559, 0.1853, 0.4632, 0.1853, 0.4632, 0.1647, 0.4559, 0.1642, 0.457, 0.1853, 0.4634, 0.2065, 0.4686, 0.1853, 0.4632, 0.1853, 0.4634, 0.2063, 0.4698, 0.1642, 0.04296, 0.1853, 0.03658, 0.1853, 0.03681, 0.1647, 0.04406, 0.1853, 0.03658, 0.2063, 0.03021, 0.2065, 0.03138, 0.1853, 0.03681, 0.1853, 0.03681, 0.2065, 0.03138, 0.2063, 0.03021, 0.1853, 0.03658, 0.1647, 0.04406, 0.1853, 0.03681, 0.1853, 0.03658, 0.1642, 0.04296, 0.4363, 0.3745, 0.4224, 0.3915, 0.4222, 0.3913, 0.4353, 0.3738, 0.4224, 0.3915, 0.4085, 0.4085, 0.4076, 0.4076, 0.4222, 0.3913, 0.4222, 0.3913, 0.4076, 0.4076, 0.4085, 0.4085, 0.4224, 0.3915, 0.4353, 0.3738, 0.4222, 0.3913, 0.4224, 0.3915, 0.4363, 0.3745, 0.25, 0.4741, 0.2281, 0.4719, 0.2282, 0.4717, 0.25, 0.4729, 0.2281, 0.4719, 0.2063, 0.4698, 0.2065, 0.4686, 0.2282, 0.4717, 0.2282, 0.4717, 0.2065, 0.4686, 0.2063, 0.4698, 0.2281, 0.4719, 0.25, 0.4729, 0.2282, 0.4717, 0.2281, 0.4719, 0.25, 0.4741, 0.1255, 0.06367, 0.1449, 0.05331, 0.145, 0.05352, 0.1262, 0.06466, 0.1449, 0.05331, 0.1642, 0.04296, 0.1647, 0.04406, 0.145, 0.05352, 0.145, 0.05352, 0.1647, 0.04406, 0.1642, 0.04296, 0.1449, 0.05331, 0.1262, 0.06466, 0.145, 0.05352, 0.1449, 0.05331, 0.1255, 0.06367, 0.457, 0.3358, 0.4467, 0.3551, 0.4465, 0.355, 0.4559, 0.3353, 0.4467, 0.3551, 0.4363, 0.3745, 0.4353, 0.3738, 0.4465, 0.355, 0.4465, 0.355, 0.4353, 0.3738, 0.4363, 0.3745, 0.4467, 0.3551, 0.4559, 0.3353, 0.4465, 0.355, 0.4467, 0.3551, 0.457, 0.3358, 0.09154, 0.09154, 0.1085, 0.0776, 0.1087, 0.07779, 0.09238, 0.09238, 0.1085, 0.0776, 0.1255, 0.06367, 0.1262, 0.06466, 0.1087, 0.07779, 0.1087, 0.07779, 0.1262, 0.06466, 0.1255, 0.06367, 0.1085, 0.0776, 0.09238, 0.09238, 0.1087, 0.07779, 0.1085, 0.0776, 0.09154, 0.09154, 0.4698, 0.2937, 0.4634, 0.3147, 0.4632, 0.3147, 0.4686, 0.2935, 0.4634, 0.3147, 0.457, 0.3358, 0.4559, 0.3353, 0.4632, 0.3147, 0.4632, 0.3147, 0.4559, 0.3353, 0.457, 0.3358, 0.4634, 0.3147, 0.4686, 0.2935, 0.4632, 0.3147, 0.4634, 0.3147, 0.4698, 0.2937, 0.06367, 0.1255, 0.0776, 0.1085, 0.07779, 0.1087, 0.06466, 0.1262, 0.0776, 0.1085, 0.09154, 0.09154, 0.09238, 0.09238, 0.07779, 0.1087, 0.07779, 0.1087, 0.09238, 0.09238, 0.09154, 0.09154, 0.0776, 0.1085, 0.06466, 0.1262, 0.07779, 0.1087, 0.0776, 0.1085, 0.06367, 0.1255, 0.4741, 0.25, 0.4719, 0.2719, 0.4717, 0.2718, 0.4729, 0.25, 0.4719, 0.2719, 0.4698, 0.2937, 0.4686, 0.2935, 0.4717, 0.2718, 0.4717, 0.2718, 0.4686, 0.2935, 0.4698, 0.2937, 0.4719, 0.2719, 0.4729, 0.25, 0.4717, 0.2718, 0.4719, 0.2719, 0.4741, 0.25, 0.04296, 0.1642, 0.05331, 0.1449, 0.05352, 0.145, 0.04406, 0.1647, 0.05331, 0.1449, 0.06367, 0.1255, 0.06466, 0.1262, 0.05352, 0.145, 0.05352, 0.145, 0.06466, 0.1262, 0.06367, 0.1255, 0.05331, 0.1449, 0.04406, 0.1647, 0.05352, 0.145, 0.05331, 0.1449, 0.04296, 0.1642, 0.625, 0.25, 0.375, 0.25, 0.375, 0.25, 0.625, 0.25, 0.375, 0.473, 0.375, 0.25, 0.625, 0.25, 0.625, 0.4851, 0.5139, 0.4809, 0.4203, 0.4754, 0.625, 0.7649, 0.625, 1.0, 0.375, 1.0, 0.375, 0.777, 0.4203, 0.7746, 0.5139, 0.7691, 0.348, 0.75, 0.125, 0.75, 0.125, 0.5, 0.348, 0.5, 0.3478, 0.5031, 0.3451, 0.625, 0.3478, 0.7469, 0.6399, 0.5, 0.875, 0.5, 0.875, 0.75, 0.6399, 0.75, 0.6437, 0.625, 0.375, 0.0, 0.625, 0.0, 0.625, 0.25, 0.375, 0.25, 0.375, 1.0, 0.625, 1.0, 0.625, 1.0, 0.375, 1.0, 0.875, 0.5773, 0.875, 0.5, 0.875, 0.75, 0.875, 0.6727, 0.875, 0.6697, 0.875, 0.625, 0.875, 0.6211, 0.875, 0.6727, 0.875, 0.75, 0.875, 0.75, 0.875, 0.5, 0.875, 0.5, 0.875, 0.5773, 0.875, 0.5763, 0.875, 0.5565, 0.875, 0.5534, 0.875, 0.5534, 0.875, 0.5533, 0.875, 0.5564, 0.875, 0.5577, 0.875, 0.5772, 0.875, 0.5798, 0.875, 0.625, 0.875, 0.6284, 0.875, 0.6728, 0.875, 0.6737, 0.875, 0.6936, 0.875, 0.6967, 0.875, 0.6966, 0.875, 0.6966, 0.875, 0.6935, 0.875, 0.6921, 0.125, 0.581, 0.125, 0.597, 0.125, 0.625, 0.125, 0.6455, 0.125, 0.669, 0.125, 0.75, 0.125, 0.5, 0.125, 0.581, 0.125, 0.5, 0.125, 0.5, 0.125, 0.75, 0.125, 0.75, 0.125, 0.669, 0.125, 0.6745, 0.125, 0.6872, 0.125, 0.6903, 0.125, 0.6902, 0.125, 0.6902, 0.125, 0.6871, 0.125, 0.6792, 0.125, 0.669, 0.125, 0.6528, 0.125, 0.625, 0.125, 0.6042, 0.125, 0.581, 0.125, 0.5755, 0.125, 0.5629, 0.125, 0.5598, 0.125, 0.5598, 0.125, 0.5597, 0.125, 0.5628, 0.125, 0.5706, 0.4417, 0.0662, 0.4471, 0.1238, 0.5, 0.1229, 0.5, 0.0, 0.4355, 0.0, 0.5119, 0.007743, 0.512, 0.0, 0.5, 0.0, 0.5, 0.1229, 0.5099, 0.123, 0.5102, 0.1318, 0.5099, 0.123, 0.5, 0.1229, 0.5, 0.2286, 0.512, 0.2306, 0.4398, 0.1976, 0.4355, 0.2396, 0.5, 0.2286, 0.5, 0.1229, 0.4471, 0.1238, 0.5, 0.4584, 0.5, 0.4148, 0.4513, 0.4136, 0.449, 0.4574, 0.5083, 0.4146, 0.5, 0.4148, 0.5, 0.4584, 0.5084, 0.4583, 0.5086, 0.4625, 0.5084, 0.4583, 0.5, 0.4584, 0.5, 0.5225, 0.5106, 0.5206, 0.4348, 0.5108, 0.5, 0.5225, 0.5, 0.4584, 0.449, 0.4574, 0.4394, 0.4929, 0.4462, 0.5712, 0.4561, 0.625, 0.5, 0.625, 0.5, 0.5225, 0.4348, 0.5108, 0.5103, 0.5264, 0.5106, 0.5206, 0.5, 0.5225, 0.5, 0.625, 0.5071, 0.625, 0.5071, 0.625, 0.5, 0.625, 0.5, 0.7275, 0.5106, 0.7294, 0.5075, 0.6324, 0.4348, 0.7392, 0.5, 0.7275, 0.5, 0.625, 0.4561, 0.625, 0.4426, 0.6973, 0.5, 0.9526, 0.5, 0.9085, 0.4515, 0.9069, 0.4494, 0.9524, 0.5087, 0.9082, 0.5, 0.9085, 0.5, 0.9526, 0.5093, 0.9526, 0.5095, 0.9562, 0.5093, 0.9526, 0.5, 0.9526, 0.5, 1.0, 0.512, 1.0, 0.4355, 1.0, 0.5, 1.0, 0.5, 0.9526, 0.4494, 0.9524, 0.4401, 0.9843, 0.449, 0.7926, 0.5, 0.7916, 0.5, 0.7275, 0.4348, 0.7392, 0.4426, 0.7679, 0.5104, 0.7325, 0.5106, 0.7294, 0.5, 0.7275, 0.5, 0.7916, 0.5084, 0.7917, 0.5084, 0.7917, 0.5, 0.7916, 0.5, 0.8352, 0.5083, 0.8354, 0.5, 0.8352, 0.5, 0.7916, 0.449, 0.7926, 0.4513, 0.8364, 0.5, 0.3786, 0.5, 0.3415, 0.4515, 0.3431, 0.4514, 0.3786, 0.5087, 0.3418, 0.5, 0.3415, 0.5, 0.3786, 0.5085, 0.3786, 0.5085, 0.3786, 0.5, 0.3786, 0.5, 0.4148, 0.5083, 0.4146, 0.5, 0.4148, 0.5, 0.3786, 0.4514, 0.3786, 0.4513, 0.4136, 0.4494, 0.2963, 0.5, 0.2952, 0.5, 0.2286, 0.4355, 0.2396, 0.4431, 0.2705, 0.5093, 0.2954, 0.5119, 0.2343, 0.512, 0.2306, 0.5, 0.2286, 0.5, 0.2952, 0.5093, 0.2954, 0.5, 0.2952, 0.5, 0.3415, 0.5087, 0.3418, 0.5, 0.3415, 0.5, 0.2952, 0.4494, 0.2963, 0.4515, 0.3431, 0.5, 0.8714, 0.5, 0.8352, 0.4513, 0.8364, 0.4514, 0.8714, 0.5083, 0.8354, 0.5, 0.8352, 0.5, 0.8714, 0.5085, 0.8714, 0.5085, 0.8714, 0.5, 0.8714, 0.5, 0.9085, 0.5087, 0.9082, 0.5, 0.9085, 0.5, 0.8714, 0.4514, 0.8714, 0.4515, 0.9069])
me_cylinder.materials.append(None)
me_cylinder.update()

# ---- objects
ob_cylinder = bpy.data.objects.new('Cylinder', me_cylinder)

# ---- transforms, parenting, visibility, modifiers, constraints
ob_cylinder.location = (1.009, -0.5433, 1.483)

# ---- collection membership
col_collection.objects.link(ob_cylinder)

# ---- scene / render settings (as saved in the file)
scene.frame_start = 1; scene.frame_end = 250; scene.frame_set(1)
scene.render.engine = 'BLENDER_EEVEE_NEXT'
scene.cycles.sampling_pattern = 'TABULATED_SOBOL'
scene.cycles.use_light_tree = False
scene.view_settings.view_transform = 'Filmic'
bpy.context.view_layer.update()

# ---- added for rendering (the .blend has no active camera and no usable light): camera, sun
cam_auto = bpy.data.cameras.new('AutoCamera')
cam_auto.lens = 50.0
cam_auto.sensor_width = 36.0
cam_auto.clip_end = 1000.0
ob_auto_camera = bpy.data.objects.new('AutoCamera', cam_auto)
scene.collection.objects.link(ob_auto_camera)
ob_auto_camera.location = (4.18194, -5.17648, 3.74778)
ob_auto_camera.rotation_euler = (1.09748, -7.21219e-08, 0.694738)
scene.camera = ob_auto_camera
light_auto_sun = bpy.data.lights.new('AutoSun', 'SUN')
light_auto_sun.energy = 3.0
light_auto_sun.angle = 0.0523599
ob_auto_sun = bpy.data.objects.new('AutoSun', light_auto_sun)
scene.collection.objects.link(ob_auto_sun)
ob_auto_sun.rotation_euler = (0.872665, 0.174533, 0.523599)
bpy.context.view_layer.update()
